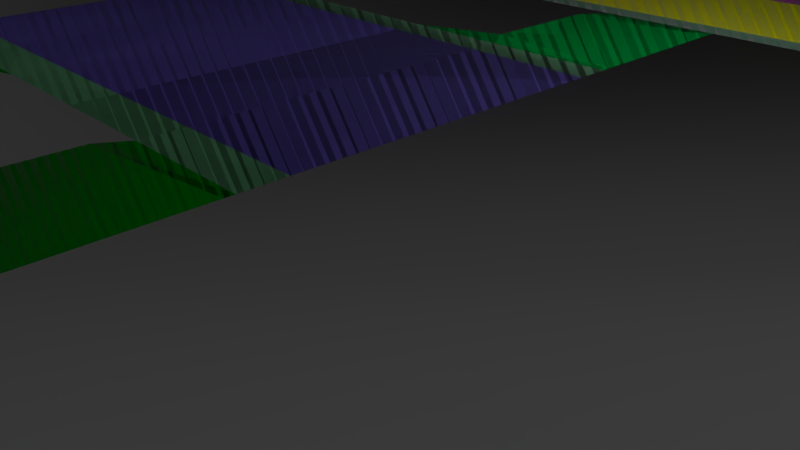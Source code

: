 # Source: blenderaproach.blend  (saved by Blender 2.79.0; exported with 4.5.12 LTS)
import bpy
from mathutils import Matrix  # noqa: F401  (used for matrix-valued properties, if any)

bpy.ops.wm.read_factory_settings(use_empty=True)
scene = bpy.context.scene
scene.name = 'Scene'

# ---- collections
col_collection_1 = bpy.data.collections.new('Collection 1'); scene.collection.children.link(col_collection_1)

# ---- images (referenced by path relative to the original .blend; pixels are not part of the script)
import os
ASSET_DIR = os.environ.get("B2B_ASSET_DIR", "")  # directory of the original .blend (textures are referenced by path, not embedded)
HERE = os.path.dirname(os.path.abspath(__file__))  # packed textures are extracted next to this script under _unpacked/

def load_image(name, relpath, width, height, colorspace="sRGB"):
    """Load a texture the original file referenced (path relative to the .blend, or extracted next to this script)."""
    p = next((c for c in (os.path.join(HERE, relpath), os.path.join(ASSET_DIR, relpath)) if relpath and os.path.exists(c)), "")
    if p:
        img = bpy.data.images.load(p, check_existing=True)
        img.name = name
    else:  # same state as the original file: an image datablock whose file is absent (Cycles renders it pink)
        img = bpy.data.images.new(name, width, height)
        img.source = "FILE"
        img.filepath = "//" + (relpath or name)
    img.colorspace_settings.name = colorspace
    return img
img_test = load_image('test', '', 1024, 1024, 'sRGB')

# ---- materials (node trees are filled in below, after node groups)
mat_phong6 = bpy.data.materials.new('phong6')
mat_phong6.alpha_threshold = 0.0
mat_phong6.use_transparent_shadow = False
mat_phong6.diffuse_color = (1.0, 1.0, 1.0, 1.0)
mat_phong6.specular_color = (0.0, 0.0, 0.0)
mat_phong6.roughness = 0.5
mat_tyl = bpy.data.materials.new('tyl')
mat_tyl.alpha_threshold = 0.0
mat_tyl.use_transparent_shadow = False
mat_tyl.diffuse_color = (0.0039, 0.7333, 0.0078, 1.0)
mat_tyl.specular_color = (0.0, 0.0, 0.0)
mat_tyl.roughness = 0.5
mat_mp5 = bpy.data.materials.new('mp5')
mat_mp5.alpha_threshold = 0.0
mat_mp5.use_transparent_shadow = False
mat_mp5.diffuse_color = (0.5, 0.5, 0.5, 1.0)
mat_mp5.specular_color = (0.0, 0.0, 0.0)
mat_mp5.roughness = 0.5
mat_okol = bpy.data.materials.new('okol')
mat_okol.alpha_threshold = 0.0
mat_okol.use_transparent_shadow = False
mat_okol.diffuse_color = (0.0039, 0.9843, 0.9843, 1.0)
mat_okol.specular_color = (0.0, 0.0, 0.0)
mat_okol.roughness = 0.5
mat_phong8 = bpy.data.materials.new('phong8')
mat_phong8.alpha_threshold = 0.0
mat_phong8.use_transparent_shadow = False
mat_phong8.diffuse_color = (1.0, 0.0, 0.0, 1.0)
mat_phong8.specular_color = (0.0, 0.0, 0.0)
mat_phong8.roughness = 0.5
mat_glowa = bpy.data.materials.new('glowa')
mat_glowa.alpha_threshold = 0.0
mat_glowa.use_transparent_shadow = False
mat_glowa.diffuse_color = (1.0, 1.0, 0.0, 1.0)
mat_glowa.specular_color = (0.0, 0.0, 0.0)
mat_glowa.roughness = 0.5
mat_mp1 = bpy.data.materials.new('mp1')
mat_mp1.alpha_threshold = 0.0
mat_mp1.use_transparent_shadow = False
mat_mp1.diffuse_color = (0.1882, 0.4, 0.2745, 1.0)
mat_mp1.specular_color = (0.0, 0.0, 0.0)
mat_mp1.roughness = 0.5
mat_oku1 = bpy.data.materials.new('oku1')
mat_oku1.alpha_threshold = 0.0
mat_oku1.use_transparent_shadow = False
mat_oku1.diffuse_color = (0.596, 0.0862, 0.5372, 1.0)
mat_oku1.specular_color = (0.0, 0.0, 0.0)
mat_oku1.roughness = 0.5
mat_okus = bpy.data.materials.new('okus')
mat_okus.alpha_threshold = 0.0
mat_okus.use_transparent_shadow = False
mat_okus.diffuse_color = (0.6, 0.0784, 0.6705, 1.0)
mat_okus.specular_color = (0.0, 0.0, 0.0)
mat_okus.roughness = 0.5
mat_okop = bpy.data.materials.new('okop')
mat_okop.alpha_threshold = 0.0
mat_okop.use_transparent_shadow = False
mat_okop.diffuse_color = (0.0, 0.9372, 1.0, 1.0)
mat_okop.specular_color = (0.0, 0.0, 0.0)
mat_okop.roughness = 0.5
mat_okul = bpy.data.materials.new('okul')
mat_okul.alpha_threshold = 0.0
mat_okul.use_transparent_shadow = False
mat_okul.diffuse_color = (0.596, 0.0823, 0.6, 1.0)
mat_okul.specular_color = (0.0, 0.0, 0.0)
mat_okul.roughness = 0.5
mat_wneka1_tyl = bpy.data.materials.new('wneka1_tyl')
mat_wneka1_tyl.alpha_threshold = 0.0
mat_wneka1_tyl.use_transparent_shadow = False
mat_wneka1_tyl.diffuse_color = (0.0, 0.4666, 0.0745, 1.0)
mat_wneka1_tyl.specular_color = (0.0, 0.0, 0.0)
mat_wneka1_tyl.roughness = 0.5
mat_mp3 = bpy.data.materials.new('mp3')
mat_mp3.alpha_threshold = 0.0
mat_mp3.use_transparent_shadow = False
mat_mp3.diffuse_color = (0.1843, 0.5333, 0.2666, 1.0)
mat_mp3.specular_color = (0.0, 0.0, 0.0)
mat_mp3.roughness = 0.5
mat_wneka2_tyl = bpy.data.materials.new('wneka2_tyl')
mat_wneka2_tyl.alpha_threshold = 0.0
mat_wneka2_tyl.use_transparent_shadow = False
mat_wneka2_tyl.diffuse_color = (0.0, 0.4, 0.0039, 1.0)
mat_wneka2_tyl.specular_color = (0.0, 0.0, 0.0)
mat_wneka2_tyl.roughness = 0.5
mat_usmiech = bpy.data.materials.new('usmiech')
mat_usmiech.alpha_threshold = 0.0
mat_usmiech.use_transparent_shadow = False
mat_usmiech.diffuse_color = (0.5019, 0.5019, 0.5019, 1.0)
mat_usmiech.specular_color = (0.0, 0.0, 0.0)
mat_usmiech.roughness = 0.5
mat_bker = bpy.data.materials.new('bker')
mat_bker.alpha_threshold = 0.0
mat_bker.use_transparent_shadow = False
mat_bker.diffuse_color = (0.396, 0.2705, 0.8, 1.0)
mat_bker.specular_color = (0.0, 0.0, 0.0)
mat_bker.roughness = 0.5
mat_klujek = bpy.data.materials.new('klujek')
mat_klujek.alpha_threshold = 0.0
mat_klujek.use_transparent_shadow = False
mat_klujek.diffuse_color = (0.6, 1.0, 0.0235, 1.0)
mat_klujek.specular_color = (0.0, 0.0, 0.0)
mat_klujek.roughness = 0.5
mat_mp2 = bpy.data.materials.new('mp2')
mat_mp2.alpha_threshold = 0.0
mat_mp2.use_transparent_shadow = False
mat_mp2.diffuse_color = (0.196, 0.4705, 0.2666, 1.0)
mat_mp2.specular_color = (0.0, 0.0, 0.0)
mat_mp2.roughness = 0.5
mat_pasek1_tyl = bpy.data.materials.new('pasek1_tyl')
mat_pasek1_tyl.alpha_threshold = 0.0
mat_pasek1_tyl.use_transparent_shadow = False
mat_pasek1_tyl.diffuse_color = (0.1882, 0.1411, 0.6666, 1.0)
mat_pasek1_tyl.specular_color = (0.0, 0.0, 0.0)
mat_pasek1_tyl.roughness = 0.5
mat_mp4 = bpy.data.materials.new('mp4')
mat_mp4.alpha_threshold = 0.0
mat_mp4.use_transparent_shadow = False
mat_mp4.diffuse_color = (1.0, 0.6022, 0.0, 1.0)
mat_mp4.specular_color = (0.0, 0.0, 0.0)
mat_mp4.roughness = 0.5
mat_pasek2_tyl = bpy.data.materials.new('pasek2_tyl')
mat_pasek2_tyl.alpha_threshold = 0.0
mat_pasek2_tyl.use_transparent_shadow = False
mat_pasek2_tyl.diffuse_color = (0.0941, 0.5137, 0.8431, 1.0)
mat_pasek2_tyl.specular_color = (0.0, 0.0, 0.0)
mat_pasek2_tyl.roughness = 0.5
mat_material_001 = bpy.data.materials.new('Material.001')
mat_material_001.alpha_threshold = 0.0
mat_material_001.use_transparent_shadow = False
mat_material_001.roughness = 0.5

# ---- material node trees
mat_phong6.use_nodes = True; mat_phong6.node_tree.nodes.clear()
_N = mat_phong6.node_tree.nodes; _L = mat_phong6.node_tree.links
n0 = _N.new('ShaderNodeOutputMaterial'); n0.name = 'Material Output'; n0.location = (300, 300)
n1 = _N.new('ShaderNodeBsdfDiffuse'); n1.name = 'Diffuse BSDF'; n1.location = (10, 300)
n1.inputs[0].default_value = (1.0, 1.0, 1.0, 1.0)
n2 = _N.new('ShaderNodeTexImage'); n2.name = 'Image Texture'; n2.location = (362, -222)
n2.width = 140
n2.image = img_test
_L.new(n1.outputs[0], n0.inputs[0])
n0.is_active_output = True
mat_material_001.use_nodes = True; mat_material_001.node_tree.nodes.clear()
_N = mat_material_001.node_tree.nodes; _L = mat_material_001.node_tree.links
n0 = _N.new('ShaderNodeOutputMaterial'); n0.name = 'Material Output'; n0.location = (300, 300)
n1 = _N.new('ShaderNodeBsdfDiffuse'); n1.name = 'Diffuse BSDF'; n1.location = (10, 300)
n2 = _N.new('ShaderNodeTexImage'); n2.name = 'Image Texture'; n2.location = (334, -54)
n2.width = 140
n2.image = img_test
_L.new(n1.outputs[0], n0.inputs[0])
n0.is_active_output = True

# ---- world
world_world = bpy.data.worlds.new('World'); scene.world = world_world
world_world.color = (0.05088, 0.05088, 0.05088)
world_world.use_sun_shadow = False
world_world.sun_shadow_jitter_overblur = 0.0
world_world.cycles.sampling_method = 'MANUAL'

# ---- cameras
cam_camera = bpy.data.cameras.new('Camera')
cam_camera.clip_end = 100.0
cam_camera.lens = 35.0
cam_camera.sensor_width = 32.0
cam_camera.sensor_height = 18.0
cam_camera.ortho_scale = 7.314
cam_camera.dof.focus_distance = 0.0
cam_camera.dof.aperture_fstop = 128.0

# ---- lights
light_lamp = bpy.data.lights.new('Lamp', 'POINT')
light_lamp.transmission_factor = 0.0
light_lamp.cutoff_distance = 30.0
light_lamp.energy = 100.0
light_lamp.shadow_buffer_clip_start = 1.001
light_lamp.shadow_soft_size = 0.1
light_lamp.shadow_maximum_resolution = 0.006
light_lamp.use_absolute_resolution = True

# ---- meshes
me_untitled = bpy.data.meshes.new('Untitled')
me_untitled.from_pydata([(-14.4, 3.0, 10.02), (-3.0, 3.0, 10.02), (-14.4, 3.0, -2.322), (-3.0, 3.0, -2.322), (3.0, 3.0, 10.04), (14.4, 3.0, 10.04), (3.0, 3.0, -2.322), (14.4, 3.0, -2.322), (-3.0, -3.0, 7.641), (3.0, -3.0, 7.641), (-3.0, 3.0, 7.641), (3.0, 3.0, 7.641), (-3.0, -3.0, -2.359), (3.0, -3.0, -2.359), (-5.0, 3.0, -2.322), (5.0, 3.0, -2.322), (5.0, -3.0, -2.322), (-5.0, -3.0, -2.322), (-5.0, 3.0, -8.359), (5.0, 3.0, -8.359), (5.0, -3.0, -8.359), (-5.0, -3.0, -8.359), (0.9071, 3.0, -8.359), (0.9071, -3.0, -8.359), (0.9071, -3.0, -2.322), (0.5443, -3.0, -2.359), (0.5443, -3.0, 7.641), (0.5443, 3.0, 7.641), (0.5443, 3.0, -2.322), (0.9071, 3.0, -2.322), (-1.077, 3.0, -8.359), (-1.077, -3.0, -8.359), (-1.077, -3.0, -2.322), (-0.6462, -3.0, -2.359), (-0.6462, -3.0, 7.641), (-0.6462, 3.0, 7.641), (-0.6462, 3.0, -2.322), (-1.077, 3.0, -2.322), (2.784, 3.0, -8.359), (2.784, -3.0, -8.359), (2.784, -3.0, -2.322), (1.67, -3.0, -2.359), (1.67, -3.0, 7.641), (1.67, 3.0, 7.641), (1.67, 3.0, -2.322), (2.784, 3.0, -2.322), (-2.713, 3.0, -8.359), (-2.713, -3.0, -8.359), (-2.713, -3.0, -2.322), (-1.628, -3.0, -2.359), (-1.628, -3.0, 7.641), (-1.628, 3.0, 7.641), (-1.628, 3.0, -2.322), (-2.713, 3.0, -2.322), (-5.0, 3.0, -6.051), (-5.0, -3.0, -6.051), (-2.713, -3.0, -6.051), (-1.077, -3.0, -6.051), (0.9071, -3.0, -6.051), (2.784, -3.0, -6.051), (5.0, -3.0, -6.051), (5.0, 3.0, -6.051), (2.784, 3.0, -6.051), (0.9071, 3.0, -6.051), (-1.077, 3.0, -6.051), (-2.713, 3.0, -6.051), (-5.0, 3.0, -4.361), (-5.0, -3.0, -4.361), (-2.713, -3.0, -4.361), (-1.077, -3.0, -4.361), (0.9071, -3.0, -4.361), (2.784, -3.0, -4.361), (5.0, -3.0, -4.361), (5.0, 3.0, -4.361), (2.784, 3.0, -4.361), (0.9071, 3.0, -4.361), (-1.077, 3.0, -4.361), (-2.713, 3.0, -4.361), (-0.6462, 3.0, -0.3171), (-1.628, 3.0, -0.3171), (-3.0, 3.0, -0.3171), (-3.0, -3.0, -0.3462), (-1.628, -3.0, -0.3462), (-0.6462, -3.0, -0.3462), (0.5443, -3.0, -0.3462), (1.67, -3.0, -0.3462), (3.0, -3.0, -0.3462), (3.0, 3.0, -0.3171), (1.67, 3.0, -0.3171), (0.5443, 3.0, -0.3171), (-0.6462, 3.0, 3.742), (-1.628, 3.0, 3.742), (-3.0, 3.0, 3.742), (-3.0, -3.0, 3.728), (-1.628, -3.0, 3.728), (-0.6462, -3.0, 3.728), (0.5443, -3.0, 3.728), (1.67, -3.0, 3.728), (3.0, -3.0, 3.728), (3.0, 3.0, 3.742), (1.67, 3.0, 3.742), (0.5443, 3.0, 3.742), (-0.6462, 3.0, 5.591), (-1.628, 3.0, 5.591), (-3.0, 3.0, 5.591), (-3.0, -3.0, 5.583), (-1.628, -3.0, 5.583), (-0.6462, -3.0, 5.583), (0.5443, -3.0, 5.583), (1.67, -3.0, 5.583), (3.0, -3.0, 5.583), (3.0, 3.0, 5.591), (1.67, 3.0, 5.591), (0.5443, 3.0, 5.591), (2.784, -0.8664, -8.359), (0.9071, -0.8664, -8.359), (-1.077, -0.8664, -8.359), (-2.713, -0.8664, -8.359), (-5.0, -0.8664, -8.359), (-5.0, -0.8664, -6.051), (-5.0, -0.8664, -4.361), (-5.0, -0.8664, -2.322), (-3.0, -0.8664, -2.346), (-3.0, -0.8664, -0.3359), (-3.0, -0.8664, 3.733), (-3.0, -0.8664, 5.586), (-3.0, -0.8664, 7.641), (-1.628, -0.8664, 7.641), (-0.6462, -0.8664, 7.641), (0.5443, -0.8664, 7.641), (1.67, -0.8664, 7.641), (3.0, -0.8664, 7.641), (3.0, -0.8664, 5.586), (3.0, -0.8664, 3.733), (3.0, -0.8664, -0.3359), (3.0, -0.8664, -2.346), (5.0, -0.8664, -2.322), (5.0, -0.8664, -4.361), (5.0, -0.8664, -6.051), (5.0, -0.8664, -8.359), (2.784, 0.7581, -8.359), (0.9071, 0.7581, -8.359), (-1.077, 0.7581, -8.359), (-2.713, 0.7581, -8.359), (-5.0, 0.7581, -8.359), (-5.0, 0.7581, -6.051), (-5.0, 0.7581, -4.361), (-5.0, 0.7581, -2.322), (-3.0, 0.7581, -2.336), (-3.0, 0.7581, -0.328), (-3.0, 0.7581, 3.737), (-3.0, 0.7581, 5.588), (-3.0, 0.7581, 7.641), (-1.628, 0.7581, 7.641), (-0.6462, 0.7581, 7.641), (0.5443, 0.7581, 7.641), (1.67, 0.7581, 7.641), (3.0, 0.7581, 7.641), (3.0, 0.7581, 5.588), (3.0, 0.7581, 3.737), (3.0, 0.7581, -0.328), (3.0, 0.7581, -2.336), (5.0, 0.7581, -2.322), (5.0, 0.7581, -4.361), (5.0, 0.7581, -6.051), (5.0, 0.7581, -8.359), (0.9071, 0.7581, -10.05), (-1.077, 0.7581, -10.05), (0.9071, -0.8664, -10.05), (-1.077, -0.8664, -10.05), (-0.6462, 0.7581, 9.208), (0.5443, 0.7581, 9.208), (-0.6462, -0.8664, 9.208), (0.5443, -0.8664, 9.208), (-1.457, 3.0, 5.311), (-1.457, 3.0, 4.019), (-0.5785, 2.685, 5.311), (-0.5785, 2.685, 4.019), (-3.0, 3.0, 5.493), (-3.0, 3.0, 3.838), (-3.0, 0.6786, 3.833), (-3.0, 0.6786, 5.49), (-2.685, -2.685, 3.825), (-1.457, -2.685, 3.825), (-1.457, -2.685, 5.486), (-2.685, -2.685, 5.486), (-0.5785, -2.685, 5.486), (-0.5785, -2.685, 3.825), (0.4872, -2.685, 5.486), (0.4872, -2.685, 3.825), (1.495, -2.685, 5.486), (1.495, -2.685, 3.825), (2.685, -2.685, 5.486), (2.685, -2.685, 3.825), (3.0, 0.6786, 5.49), (3.0, 3.0, 5.493), (3.0, 0.6786, 3.833), (3.0, 3.0, 3.838), (1.495, 3.0, 5.311), (1.495, 3.0, 4.019), (0.4872, 2.685, 5.311), (0.4872, 2.685, 4.019), (-2.685, -0.7756, 5.489), (-2.685, -0.7756, 3.83), (2.685, -0.7756, 5.489), (2.685, -0.7756, 3.83), (-1.43, 3.0, -0.6457), (-1.43, 3.0, -1.998), (-0.5679, 2.636, -0.6457), (-0.5679, 2.636, -1.998), (-3.0, 3.0, -0.6457), (-3.0, 3.0, -1.998), (-3.0, 0.6662, -2.215), (-3.0, 0.6662, -0.4504), (-2.636, -2.636, -2.235), (-1.43, -2.636, -2.235), (-1.43, -2.636, -0.4665), (-2.636, -2.636, -0.4665), (-0.5679, -2.636, -0.4665), (-0.5679, -2.636, -2.235), (0.4783, -2.636, -0.4665), (0.4783, -2.636, -2.235), (1.468, -2.636, -0.4665), (1.468, -2.636, -2.235), (2.636, -2.636, -0.4665), (2.636, -2.636, -2.235), (3.0, 0.6662, -0.4504), (3.0, 3.0, -0.4409), (3.0, 0.6662, -2.215), (3.0, 3.0, -2.203), (1.468, 3.0, -0.6457), (1.468, 3.0, -1.998), (0.4783, 2.636, -0.6457), (0.4783, 2.636, -1.998), (-2.636, -0.7614, -0.4574), (-2.636, -0.7614, -2.224), (2.636, -0.7614, -0.4574), (2.636, -0.7614, -2.224), (-1.077, 3.0, -2.612), (-2.713, 3.0, -2.612), (-5.0, 3.0, -2.612), (-5.0, 0.7581, -2.612), (-5.0, -0.8664, -2.612), (-5.0, -3.0, -2.612), (-2.713, -3.0, -2.612), (-1.077, -3.0, -2.612), (0.9071, -3.0, -2.612), (2.784, -3.0, -2.612), (5.0, -3.0, -2.612), (5.0, -0.8664, -2.612), (5.0, 0.7581, -2.612), (5.0, 3.0, -2.612), (2.784, 3.0, -2.612), (0.9071, 3.0, -2.612), (0.5443, 3.0, 0.01386), (-0.6462, 3.0, 0.01386), (-1.628, 3.0, 0.01386), (-3.0, 3.0, 0.01386), (-3.0, 0.7581, 0.00344), (-3.0, -0.8664, -0.004109), (-3.0, -3.0, -0.01402), (-1.628, -3.0, -0.01402), (-0.6462, -3.0, -0.01402), (0.5443, -3.0, -0.01402), (1.67, -3.0, -0.01402), (3.0, -3.0, -0.01402), (3.0, -0.8664, -0.004109), (3.0, 0.7581, 0.003441), (3.0, 3.0, 0.01386), (1.67, 3.0, 0.01386), (1.67, 3.0, 3.304), (0.5443, 3.0, 3.304), (-0.6462, 3.0, 3.304), (-1.628, 3.0, 3.304), (-3.0, 3.0, 3.304), (-3.0, 0.7581, 3.298), (-3.0, -0.8664, 3.293), (-3.0, -3.0, 3.288), (-1.628, -3.0, 3.288), (-0.6462, -3.0, 3.288), (0.5443, -3.0, 3.288), (1.67, -3.0, 3.288), (3.0, -3.0, 3.288), (3.0, -0.8664, 3.293), (3.0, 0.7581, 3.298), (3.0, 3.0, 3.304), (-0.6462, 3.0, 5.943), (-1.628, 3.0, 5.943), (-3.0, 3.0, 5.943), (-3.0, 0.7581, 5.941), (-3.0, -0.8664, 5.939), (-3.0, -3.0, 5.937), (-1.628, -3.0, 5.937), (-0.6462, -3.0, 5.937), (0.5443, -3.0, 5.937), (1.67, -3.0, 5.937), (3.0, -3.0, 5.937), (3.0, -0.8664, 5.939), (3.0, 0.7581, 5.941), (3.0, 3.0, 5.943), (1.67, 3.0, 5.943), (0.5443, 3.0, 5.943), (0.5443, 3.0, 7.262), (-0.6462, 3.0, 7.262), (-1.628, 3.0, 7.262), (-3.0, 3.0, 7.262), (-3.0, 0.7581, 7.262), (-3.0, -0.8664, 7.261), (-3.0, -3.0, 7.261), (-1.628, -3.0, 7.261), (-0.6462, -3.0, 7.261), (0.5443, -3.0, 7.261), (1.67, -3.0, 7.261), (3.0, -3.0, 7.261), (3.0, -0.8664, 7.261), (3.0, 0.7581, 7.262), (3.0, 3.0, 7.262), (1.67, 3.0, 7.262)], [], [(0, 1, 3, 2), (4, 5, 7, 6), (152, 153, 51, 10), (10, 51, 304, 305), (18, 46, 143, 144), (308, 309, 50, 8), (157, 315, 316, 11), (306, 152, 10, 305), (3, 52, 53, 14), (6, 161, 162, 15), (49, 12, 17, 48), (148, 3, 14, 147), (14, 53, 239, 240), (15, 162, 250, 251), (48, 17, 243, 244), (147, 14, 240, 241), (22, 38, 140, 141), (40, 24, 246, 247), (41, 25, 24, 40), (26, 311, 312, 42), (27, 155, 156, 43), (317, 302, 27, 43), (29, 28, 44, 45), (253, 29, 45, 252), (30, 22, 141, 142), (24, 32, 245, 246), (25, 33, 32, 24), (34, 310, 311, 26), (35, 154, 155, 27), (302, 303, 35, 27), (37, 36, 28, 29), (253, 238, 37, 29), (38, 19, 165, 140), (16, 40, 247, 248), (13, 41, 40, 16), (42, 312, 313, 9), (43, 156, 157, 11), (317, 43, 11, 316), (45, 44, 6, 15), (252, 45, 15, 251), (46, 30, 142, 143), (32, 48, 244, 245), (33, 49, 48, 32), (50, 309, 310, 34), (51, 153, 154, 35), (304, 51, 35, 303), (53, 52, 36, 37), (239, 53, 37, 238), (145, 54, 18, 144), (56, 55, 21, 47), (57, 56, 47, 31), (58, 57, 31, 23), (59, 58, 23, 39), (60, 59, 39, 20), (61, 164, 165, 19), (38, 62, 61, 19), (22, 63, 62, 38), (30, 64, 63, 22), (46, 65, 64, 30), (54, 65, 46, 18), (146, 66, 54, 145), (68, 67, 55, 56), (69, 68, 56, 57), (70, 69, 57, 58), (71, 70, 58, 59), (72, 71, 59, 60), (73, 163, 164, 61), (62, 74, 73, 61), (63, 75, 74, 62), (64, 76, 75, 63), (65, 77, 76, 64), (66, 77, 65, 54), (207, 206, 208, 209), (210, 206, 207, 211), (212, 213, 210, 211), (214, 215, 216, 217), (218, 216, 215, 219), (220, 218, 219, 221), (222, 220, 221, 223), (224, 222, 223, 225), (227, 226, 228, 229), (231, 230, 227, 229), (233, 232, 230, 231), (209, 208, 232, 233), (273, 91, 90, 272), (92, 91, 273, 274), (275, 150, 92, 274), (277, 278, 94, 93), (95, 94, 278, 279), (96, 95, 279, 280), (97, 96, 280, 281), (98, 97, 281, 282), (99, 159, 284, 285), (285, 270, 100, 99), (270, 271, 101, 100), (271, 272, 90, 101), (175, 174, 176, 177), (178, 174, 175, 179), (180, 181, 178, 179), (182, 183, 184, 185), (186, 184, 183, 187), (188, 186, 187, 189), (190, 188, 189, 191), (192, 190, 191, 193), (195, 194, 196, 197), (199, 198, 195, 197), (201, 200, 198, 199), (201, 177, 176, 200), (115, 114, 39, 23), (116, 115, 23, 31), (117, 116, 31, 47), (118, 117, 47, 21), (55, 119, 118, 21), (67, 120, 119, 55), (17, 121, 242, 243), (12, 122, 121, 17), (214, 217, 234, 235), (277, 93, 124, 276), (182, 185, 202, 203), (308, 8, 126, 307), (8, 50, 127, 126), (128, 127, 50, 34), (129, 128, 34, 26), (130, 129, 26, 42), (131, 130, 42, 9), (9, 313, 314, 131), (205, 204, 192, 193), (283, 133, 98, 282), (237, 236, 224, 225), (136, 135, 13, 16), (249, 136, 16, 248), (138, 137, 72, 60), (139, 138, 60, 20), (114, 139, 20, 39), (141, 140, 114, 115), (167, 166, 168, 169), (143, 142, 116, 117), (144, 143, 117, 118), (119, 145, 144, 118), (120, 146, 145, 119), (121, 147, 241, 242), (122, 148, 147, 121), (235, 234, 213, 212), (276, 124, 150, 275), (203, 202, 181, 180), (307, 126, 152, 306), (126, 127, 153, 152), (154, 153, 127, 128), (171, 170, 172, 173), (156, 155, 129, 130), (157, 156, 130, 131), (131, 314, 315, 157), (196, 194, 204, 205), (284, 159, 133, 283), (228, 226, 236, 237), (162, 161, 135, 136), (250, 162, 136, 249), (164, 163, 137, 138), (165, 164, 138, 139), (140, 165, 139, 114), (142, 141, 166, 167), (141, 115, 168, 166), (115, 116, 169, 168), (116, 142, 167, 169), (155, 154, 170, 171), (154, 128, 172, 170), (128, 129, 173, 172), (129, 155, 171, 173), (103, 102, 176, 174), (90, 91, 175, 177), (104, 103, 174, 178), (91, 92, 179, 175), (151, 104, 178, 181), (92, 150, 180, 179), (93, 94, 183, 182), (106, 105, 185, 184), (107, 106, 184, 186), (94, 95, 187, 183), (108, 107, 186, 188), (95, 96, 189, 187), (109, 108, 188, 190), (96, 97, 191, 189), (110, 109, 190, 192), (97, 98, 193, 191), (111, 158, 194, 195), (159, 99, 197, 196), (112, 111, 195, 198), (99, 100, 199, 197), (113, 112, 198, 200), (100, 101, 201, 199), (101, 90, 177, 201), (102, 113, 200, 176), (105, 125, 202, 185), (124, 93, 182, 203), (132, 110, 192, 204), (98, 133, 205, 193), (125, 151, 181, 202), (150, 124, 203, 180), (158, 132, 204, 194), (133, 159, 196, 205), (79, 78, 208, 206), (36, 52, 207, 209), (80, 79, 206, 210), (52, 3, 211, 207), (149, 80, 210, 213), (3, 148, 212, 211), (12, 49, 215, 214), (82, 81, 217, 216), (83, 82, 216, 218), (49, 33, 219, 215), (84, 83, 218, 220), (33, 25, 221, 219), (85, 84, 220, 222), (25, 41, 223, 221), (86, 85, 222, 224), (41, 13, 225, 223), (87, 160, 226, 227), (161, 6, 229, 228), (88, 87, 227, 230), (6, 44, 231, 229), (89, 88, 230, 232), (44, 28, 233, 231), (78, 89, 232, 208), (28, 36, 209, 233), (81, 123, 234, 217), (122, 12, 214, 235), (134, 86, 224, 236), (13, 135, 237, 225), (123, 149, 213, 234), (148, 122, 235, 212), (160, 134, 236, 226), (135, 161, 228, 237), (77, 239, 238, 76), (240, 239, 77, 66), (241, 240, 66, 146), (242, 241, 146, 120), (243, 242, 120, 67), (244, 243, 67, 68), (245, 244, 68, 69), (246, 245, 69, 70), (247, 246, 70, 71), (248, 247, 71, 72), (137, 249, 248, 72), (163, 250, 249, 137), (251, 250, 163, 73), (74, 252, 251, 73), (75, 253, 252, 74), (76, 238, 253, 75), (89, 78, 255, 254), (79, 256, 255, 78), (257, 256, 79, 80), (149, 258, 257, 80), (123, 259, 258, 149), (81, 260, 259, 123), (81, 82, 261, 260), (262, 261, 82, 83), (263, 262, 83, 84), (264, 263, 84, 85), (265, 264, 85, 86), (134, 266, 265, 86), (160, 267, 266, 134), (268, 267, 160, 87), (88, 269, 268, 87), (89, 254, 269, 88), (269, 254, 271, 270), (254, 255, 272, 271), (256, 273, 272, 255), (274, 273, 256, 257), (258, 275, 274, 257), (259, 276, 275, 258), (260, 277, 276, 259), (260, 261, 278, 277), (279, 278, 261, 262), (280, 279, 262, 263), (281, 280, 263, 264), (282, 281, 264, 265), (266, 283, 282, 265), (267, 284, 283, 266), (285, 284, 267, 268), (269, 270, 285, 268), (103, 287, 286, 102), (288, 287, 103, 104), (151, 289, 288, 104), (125, 290, 289, 151), (105, 291, 290, 125), (105, 106, 292, 291), (293, 292, 106, 107), (294, 293, 107, 108), (295, 294, 108, 109), (296, 295, 109, 110), (297, 296, 110, 132), (298, 297, 132, 158), (299, 298, 158, 111), (112, 300, 299, 111), (113, 301, 300, 112), (113, 102, 286, 301), (301, 286, 303, 302), (287, 304, 303, 286), (305, 304, 287, 288), (289, 306, 305, 288), (290, 307, 306, 289), (291, 308, 307, 290), (291, 292, 309, 308), (310, 309, 292, 293), (311, 310, 293, 294), (312, 311, 294, 295), (313, 312, 295, 296), (314, 313, 296, 297), (315, 314, 297, 298), (316, 315, 298, 299), (300, 317, 316, 299), (301, 302, 317, 300)])
me_untitled.polygons.foreach_set('use_smooth', [True] * 312)
me_untitled.polygons.foreach_set('material_index', [0, 0, 1, 2, 3, 2, 2, 2, 4, 5, 4, 5, 6, 6, 6, 6, 7, 6, 4, 2, 1, 2, 4, 6, 8, 6, 4, 2, 1, 2, 4, 6, 9, 6, 4, 2, 1, 2, 4, 6, 10, 6, 4, 2, 1, 2, 4, 6, 3, 5, 5, 5, 5, 5, 9, 9, 7, 5, 10, 3, 10, 5, 5, 5, 5, 5, 7, 7, 7, 5, 10, 10, 11, 11, 11, 11, 11, 11, 11, 11, 11, 11, 11, 11, 12, 12, 12, 12, 12, 12, 12, 12, 12, 12, 12, 12, 13, 13, 13, 13, 13, 13, 13, 13, 13, 13, 13, 13, 14, 14, 14, 5, 5, 5, 6, 5, 11, 12, 13, 2, 1, 1, 1, 1, 1, 2, 13, 12, 11, 5, 6, 5, 5, 5, 7, 15, 10, 10, 10, 10, 6, 5, 11, 12, 13, 2, 1, 1, 16, 1, 1, 2, 13, 12, 11, 5, 6, 7, 7, 7, 15, 15, 15, 15, 16, 16, 16, 16, 13, 13, 13, 13, 11, 11, 13, 13, 13, 13, 13, 13, 13, 13, 13, 13, 13, 13, 13, 13, 13, 13, 13, 13, 13, 13, 13, 13, 13, 13, 13, 13, 11, 11, 11, 11, 11, 11, 11, 11, 11, 11, 11, 11, 11, 11, 11, 11, 11, 11, 11, 11, 11, 11, 11, 11, 11, 11, 11, 11, 11, 11, 11, 11, 5, 5, 5, 5, 5, 5, 5, 5, 5, 5, 5, 5, 5, 5, 5, 5, 17, 17, 17, 17, 17, 17, 17, 17, 17, 17, 17, 17, 17, 17, 17, 17, 18, 18, 18, 18, 18, 18, 18, 18, 18, 18, 18, 18, 18, 18, 18, 18, 19, 19, 19, 19, 19, 19, 19, 19, 19, 19, 19, 19, 19, 19, 19, 19, 20, 20, 20, 20, 20, 20, 20, 20, 20, 20, 20, 20, 20, 20, 20, 20])
_k = set([(3, 14), (3, 52), (3, 148), (3, 211), (6, 15), (6, 44), (6, 161), (6, 229), (8, 50), (8, 126), (8, 308), (9, 42), (9, 131), (9, 313), (10, 51), (10, 152), (10, 305), (11, 43), (11, 157), (11, 316), (12, 17), (12, 49), (12, 122), (12, 214), (13, 16), (13, 41), (13, 135), (13, 225), (14, 53), (14, 147), (14, 240), (15, 45), (15, 162), (15, 251), (16, 40), (16, 136), (16, 248), (17, 48), (17, 121), (17, 243), (18, 46), (18, 54), (18, 144), (19, 38), (19, 61), (19, 165), (20, 39), (20, 60), (20, 139), (21, 47), (21, 55), (21, 118), (22, 30), (22, 38), (23, 31), (23, 39), (24, 32), (24, 40), (25, 33), (25, 41), (26, 34), (26, 42), (27, 35), (27, 43), (28, 36), (28, 44), (28, 233), (29, 37), (29, 45), (30, 46), (31, 47), (32, 48), (33, 49), (34, 50), (35, 51), (36, 52), (36, 209), (37, 53), (44, 231), (52, 207), (54, 66), (55, 67), (60, 72), (61, 73), (66, 240), (67, 243), (72, 248), (73, 251), (78, 79), (78, 89), (78, 208), (79, 206), (80, 210), (80, 257), (81, 82), (81, 123), (81, 217), (81, 260), (82, 83), (83, 84), (84, 85), (85, 86), (86, 134), (86, 224), (86, 265), (87, 227), (87, 268), (88, 89), (88, 230), (89, 232), (90, 91), (90, 101), (90, 177), (91, 175), (92, 179), (92, 274), (93, 94), (93, 124), (93, 182), (93, 277), (94, 95), (95, 96), (96, 97), (97, 98), (98, 133), (98, 193), (98, 282), (99, 197), (99, 285), (100, 101), (100, 199), (101, 201), (102, 103), (102, 113), (102, 176), (103, 174), (104, 178), (104, 288), (105, 106), (105, 125), (105, 185), (105, 291), (106, 107), (107, 108), (108, 109), (109, 110), (110, 132), (110, 192), (110, 296), (111, 195), (111, 299), (112, 113), (112, 198), (113, 200), (115, 116), (115, 141), (115, 168), (116, 142), (116, 169), (118, 144), (121, 147), (122, 148), (122, 235), (123, 149), (123, 234), (124, 150), (124, 203), (125, 151), (125, 202), (126, 152), (128, 129), (128, 154), (128, 172), (129, 155), (129, 173), (131, 157), (132, 158), (132, 204), (133, 159), (133, 205), (134, 160), (134, 236), (135, 161), (135, 237), (136, 162), (139, 165), (141, 142), (141, 166), (142, 167), (148, 212), (149, 213), (150, 180), (151, 181), (154, 155), (154, 170), (155, 171), (158, 194), (159, 196), (160, 226), (161, 228), (166, 167), (166, 168), (167, 169), (168, 169), (170, 171), (170, 172), (171, 173), (172, 173), (174, 176), (174, 178), (175, 177), (175, 179), (176, 200), (177, 201), (178, 179), (178, 181), (179, 180), (180, 203), (181, 202), (182, 183), (182, 185), (182, 203), (183, 187), (184, 185), (184, 186), (185, 202), (186, 188), (187, 189), (188, 190), (189, 191), (190, 192), (191, 193), (192, 193), (192, 204), (193, 205), (194, 195), (194, 204), (195, 197), (195, 198), (196, 197), (196, 205), (197, 199), (198, 200), (199, 201), (206, 208), (206, 210), (207, 209), (207, 211), (208, 232), (209, 233), (210, 211), (210, 213), (211, 212), (212, 235), (213, 234), (214, 215), (214, 217), (214, 235), (215, 219), (216, 217), (216, 218), (217, 234), (218, 220), (219, 221), (220, 222), (221, 223), (222, 224), (223, 225), (224, 225), (224, 236), (225, 237), (226, 227), (226, 236), (227, 229), (227, 230), (228, 229), (228, 237), (229, 231), (230, 232), (231, 233), (257, 274), (260, 277), (265, 282), (268, 285), (288, 305), (291, 308), (296, 313), (299, 316)])
me_untitled.attributes.new('sharp_edge', 'BOOLEAN', 'EDGE').data.foreach_set('value', [ (min(e.vertices), max(e.vertices)) in _k for e in me_untitled.edges])
_uv = me_untitled.uv_layers.new(name='map1')
_uv.uv.foreach_set('vector', [0.5, 0.5, 0.0, 0.5, 0.0, 1.0, 0.5, 1.0, 0.0, 0.5, 0.5, 0.5, 0.5, 1.0, 0.0, 1.0, 0.1988, 0.2027, 0.1988, 0.1631, 0.2636, 0.1631, 0.2636, 0.2027, 0.6809, 0.7651, 0.6817, 0.7267, 0.6923, 0.7269, 0.6915, 0.7653, 0.02636, 0.4666, 0.02636, 0.412, 0.07984, 0.412, 0.07984, 0.4666, 0.1727, 0.4575, 0.2055, 0.4575, 0.2055, 0.4666, 0.1727, 0.4666, 0.4087, 0.4666, 0.4087, 0.4575, 0.4621, 0.4575, 0.4621, 0.4666, 0.5549, 0.237, 0.5549, 0.228, 0.6084, 0.228, 0.6084, 0.237, 0.6115, 0.4189, 0.6115, 0.3861, 0.6115, 0.412, 0.6115, 0.4666, 0.2861, 0.2027, 0.2861, 0.1379, 0.3439, 0.1379, 0.3439, 0.2027, 0.6162, 0.3861, 0.6162, 0.4189, 0.6153, 0.4666, 0.6153, 0.412, 0.4715, 0.1436, 0.4715, 0.2085, 0.4137, 0.2085, 0.4137, 0.1436, 0.9679, 0.4274, 0.9038, 0.4261, 0.904, 0.4179, 0.968, 0.4192, 0.8499, 0.7717, 0.8486, 0.8345, 0.8405, 0.8343, 0.8417, 0.7716, 0.9038, 0.4292, 0.9678, 0.4306, 0.9677, 0.4387, 0.9036, 0.4374, 0.7349, 0.04625, 0.7906, 0.04625, 0.7906, 0.05345, 0.7349, 0.05345, 0.02636, 0.3256, 0.02636, 0.2809, 0.07984, 0.2809, 0.07984, 0.3256, 0.7499, 0.4261, 0.8024, 0.4272, 0.8022, 0.4353, 0.7497, 0.4342, 0.6162, 0.3074, 0.6162, 0.3343, 0.6153, 0.3256, 0.6153, 0.2809, 0.2573, 0.4666, 0.2573, 0.4575, 0.2842, 0.4575, 0.2842, 0.4666, 0.2636, 0.1002, 0.1988, 0.1002, 0.1988, 0.06767, 0.2636, 0.06767, 0.6942, 0.6345, 0.6935, 0.6661, 0.6829, 0.6658, 0.6836, 0.6343, 0.6115, 0.3256, 0.6115, 0.3343, 0.6115, 0.3074, 0.6115, 0.2809, 0.8026, 0.4159, 0.8025, 0.424, 0.7499, 0.4229, 0.7501, 0.4148, 0.02636, 0.373, 0.02636, 0.3256, 0.07984, 0.3256, 0.07984, 0.373, 0.8024, 0.4272, 0.858, 0.4283, 0.8578, 0.4364, 0.8022, 0.4353, 0.6162, 0.3343, 0.6162, 0.3627, 0.6153, 0.373, 0.6153, 0.3256, 0.2289, 0.4666, 0.2289, 0.4575, 0.2573, 0.4575, 0.2573, 0.4666, 0.2636, 0.1347, 0.1988, 0.1347, 0.1988, 0.1002, 0.2636, 0.1002, 0.6935, 0.6661, 0.6928, 0.6994, 0.6822, 0.6992, 0.6829, 0.6658, 0.6115, 0.373, 0.6115, 0.3627, 0.6115, 0.3343, 0.6115, 0.3256, 0.8026, 0.4159, 0.8582, 0.417, 0.858, 0.4251, 0.8025, 0.424, 0.02636, 0.2809, 0.02636, 0.228, 0.07984, 0.228, 0.07984, 0.2809, 0.6878, 0.4249, 0.7499, 0.4261, 0.7497, 0.4342, 0.6876, 0.433, 0.6162, 0.2757, 0.6162, 0.3074, 0.6153, 0.2809, 0.6153, 0.228, 0.2842, 0.4666, 0.2842, 0.4575, 0.3159, 0.4575, 0.3159, 0.4666, 0.2636, 0.06767, 0.1988, 0.06767, 0.1988, 0.02922, 0.2636, 0.02922, 0.6942, 0.6345, 0.6836, 0.6343, 0.6843, 0.5971, 0.6949, 0.5973, 0.6115, 0.2809, 0.6115, 0.3074, 0.6115, 0.2757, 0.6115, 0.228, 0.7501, 0.4148, 0.7499, 0.4229, 0.6879, 0.4217, 0.688, 0.4135, 0.02636, 0.412, 0.02636, 0.373, 0.07984, 0.373, 0.07984, 0.412, 0.858, 0.4283, 0.9038, 0.4292, 0.9036, 0.4374, 0.8578, 0.4364, 0.6162, 0.3627, 0.6162, 0.3861, 0.6153, 0.412, 0.6153, 0.373, 0.2055, 0.4666, 0.2055, 0.4575, 0.2289, 0.4575, 0.2289, 0.4666, 0.2636, 0.1631, 0.1988, 0.1631, 0.1988, 0.1347, 0.2636, 0.1347, 0.6923, 0.7269, 0.6817, 0.7267, 0.6822, 0.6992, 0.6928, 0.6994, 0.6115, 0.412, 0.6115, 0.3861, 0.6115, 0.3627, 0.6115, 0.373, 0.904, 0.4179, 0.9038, 0.4261, 0.858, 0.4251, 0.8582, 0.417, 0.7349, 0.1388, 0.7906, 0.1388, 0.7906, 0.1961, 0.7349, 0.1961, 0.9017, 0.5336, 0.9657, 0.5349, 0.9644, 0.5996, 0.9003, 0.5983, 0.8559, 0.5327, 0.9017, 0.5336, 0.9003, 0.5983, 0.8545, 0.5973, 0.8003, 0.5316, 0.8559, 0.5327, 0.8545, 0.5973, 0.799, 0.5962, 0.7477, 0.5305, 0.8003, 0.5316, 0.799, 0.5962, 0.7464, 0.5951, 0.6857, 0.5293, 0.7477, 0.5305, 0.7464, 0.5951, 0.6844, 0.5939, 0.7455, 0.7696, 0.7442, 0.8324, 0.6796, 0.8311, 0.6808, 0.7683, 0.7534, 0.2539, 0.752, 0.3185, 0.69, 0.3173, 0.6913, 0.2526, 0.8059, 0.255, 0.8046, 0.3196, 0.752, 0.3185, 0.7534, 0.2539, 0.8615, 0.2561, 0.8602, 0.3207, 0.8046, 0.3196, 0.8059, 0.255, 0.9073, 0.257, 0.906, 0.3217, 0.8602, 0.3207, 0.8615, 0.2561, 0.97, 0.323, 0.906, 0.3217, 0.9073, 0.257, 0.9713, 0.2583, 0.7349, 0.09688, 0.7906, 0.09688, 0.7906, 0.1388, 0.7349, 0.1388, 0.9026, 0.4863, 0.9667, 0.4876, 0.9657, 0.5349, 0.9017, 0.5336, 0.8568, 0.4854, 0.9026, 0.4863, 0.9017, 0.5336, 0.8559, 0.5327, 0.8013, 0.4843, 0.8568, 0.4854, 0.8559, 0.5327, 0.8003, 0.5316, 0.7487, 0.4832, 0.8013, 0.4843, 0.8003, 0.5316, 0.7477, 0.5305, 0.6867, 0.482, 0.7487, 0.4832, 0.7477, 0.5305, 0.6857, 0.5293, 0.7928, 0.7706, 0.7915, 0.8333, 0.7442, 0.8324, 0.7455, 0.7696, 0.752, 0.3185, 0.7511, 0.3658, 0.689, 0.3646, 0.69, 0.3173, 0.8046, 0.3196, 0.8036, 0.3669, 0.7511, 0.3658, 0.752, 0.3185, 0.8602, 0.3207, 0.8592, 0.368, 0.8036, 0.3669, 0.8046, 0.3196, 0.906, 0.3217, 0.905, 0.369, 0.8592, 0.368, 0.8602, 0.3207, 0.969, 0.3703, 0.905, 0.369, 0.906, 0.3217, 0.97, 0.323, 0.9607, 0.7323, 0.9045, 0.7312, 0.9051, 0.7037, 0.9612, 0.7048, 0.9037, 0.7696, 0.9045, 0.7312, 0.9607, 0.7323, 0.9599, 0.7708, 0.5549, 0.466, 0.5549, 0.4181, 0.6084, 0.4179, 0.6084, 0.4657, 0.1727, 0.228, 0.2055, 0.228, 0.2055, 0.276, 0.1727, 0.276, 0.2289, 0.276, 0.2055, 0.276, 0.2055, 0.228, 0.2289, 0.228, 0.2573, 0.276, 0.2289, 0.276, 0.2289, 0.228, 0.2573, 0.228, 0.2842, 0.276, 0.2573, 0.276, 0.2573, 0.228, 0.2842, 0.228, 0.3159, 0.276, 0.2842, 0.276, 0.2842, 0.228, 0.3159, 0.228, 0.4621, 0.2767, 0.4087, 0.2764, 0.4087, 0.2285, 0.4621, 0.2289, 0.9625, 0.64, 0.9064, 0.6388, 0.9071, 0.6016, 0.9633, 0.6028, 0.9619, 0.6715, 0.9058, 0.6704, 0.9064, 0.6388, 0.9625, 0.64, 0.9612, 0.7048, 0.9051, 0.7037, 0.9058, 0.6704, 0.9619, 0.6715, 0.8031, 0.7291, 0.7909, 0.7289, 0.7914, 0.7014, 0.8037, 0.7016, 0.7901, 0.7673, 0.7909, 0.7289, 0.8031, 0.7291, 0.8024, 0.7676, 0.5549, 0.3316, 0.5549, 0.3212, 0.6084, 0.321, 0.6084, 0.3315, 0.1727, 0.3627, 0.2055, 0.3627, 0.2055, 0.3732, 0.1727, 0.3732, 0.2289, 0.3732, 0.2055, 0.3732, 0.2055, 0.3627, 0.2289, 0.3627, 0.2573, 0.3732, 0.2289, 0.3732, 0.2289, 0.3627, 0.2573, 0.3627, 0.2842, 0.3732, 0.2573, 0.3732, 0.2573, 0.3627, 0.2842, 0.3627, 0.3159, 0.3732, 0.2842, 0.3732, 0.2842, 0.3627, 0.3159, 0.3627, 0.4621, 0.3735, 0.4087, 0.3734, 0.4087, 0.3629, 0.4621, 0.3631, 0.8058, 0.5995, 0.805, 0.6368, 0.7927, 0.6365, 0.7935, 0.5993, 0.805, 0.6368, 0.8044, 0.6683, 0.7921, 0.6681, 0.7927, 0.6365, 0.8044, 0.6683, 0.8037, 0.7016, 0.7914, 0.7014, 0.7921, 0.6681, 0.7909, 0.7289, 0.7391, 0.7278, 0.7397, 0.7003, 0.7914, 0.7014, 0.7383, 0.7663, 0.7391, 0.7278, 0.7909, 0.7289, 0.7901, 0.7673, 0.5549, 0.3212, 0.5549, 0.277, 0.6084, 0.2769, 0.6084, 0.321, 0.1727, 0.3732, 0.2055, 0.3732, 0.2055, 0.4175, 0.1727, 0.4175, 0.2289, 0.4175, 0.2055, 0.4175, 0.2055, 0.3732, 0.2289, 0.3732, 0.2573, 0.4175, 0.2289, 0.4175, 0.2289, 0.3732, 0.2573, 0.3732, 0.2842, 0.4175, 0.2573, 0.4175, 0.2573, 0.3732, 0.2842, 0.3732, 0.3159, 0.4175, 0.2842, 0.4175, 0.2842, 0.3732, 0.3159, 0.3732, 0.4621, 0.4176, 0.4087, 0.4176, 0.4087, 0.3734, 0.4621, 0.3735, 0.7927, 0.6365, 0.741, 0.6355, 0.7417, 0.5982, 0.7935, 0.5993, 0.7921, 0.6681, 0.7403, 0.667, 0.741, 0.6355, 0.7927, 0.6365, 0.7921, 0.6681, 0.7914, 0.7014, 0.7397, 0.7003, 0.7403, 0.667, 0.1186, 0.3256, 0.1186, 0.2809, 0.1695, 0.2809, 0.1695, 0.3256, 0.1186, 0.373, 0.1186, 0.3256, 0.1695, 0.3256, 0.1695, 0.373, 0.1186, 0.412, 0.1186, 0.373, 0.1695, 0.373, 0.1695, 0.412, 0.1186, 0.4666, 0.1186, 0.412, 0.1695, 0.412, 0.1695, 0.4666, 0.6416, 0.1388, 0.6946, 0.1388, 0.6946, 0.1961, 0.6416, 0.1961, 0.6416, 0.09688, 0.6946, 0.09688, 0.6946, 0.1388, 0.6416, 0.1388, 0.6416, 0.04625, 0.6946, 0.04625, 0.6946, 0.05345, 0.6416, 0.05345, 0.4715, 0.03494, 0.4715, 0.09665, 0.4137, 0.09665, 0.4137, 0.03494, 0.4652, 0.4666, 0.4652, 0.4186, 0.5161, 0.4183, 0.5161, 0.4663, 0.4652, 0.3319, 0.4652, 0.3214, 0.5161, 0.3212, 0.5161, 0.3317, 0.4652, 0.3214, 0.4652, 0.2771, 0.5161, 0.277, 0.5161, 0.3212, 0.4652, 0.2371, 0.4652, 0.228, 0.5161, 0.228, 0.5161, 0.2371, 0.09008, 0.2027, 0.09008, 0.1631, 0.1518, 0.1631, 0.1518, 0.2027, 0.1518, 0.1347, 0.1518, 0.1631, 0.09008, 0.1631, 0.09008, 0.1347, 0.1518, 0.1002, 0.1518, 0.1347, 0.09008, 0.1347, 0.09008, 0.1002, 0.1518, 0.06767, 0.1518, 0.1002, 0.09008, 0.1002, 0.09008, 0.06767, 0.1518, 0.02922, 0.1518, 0.06767, 0.09008, 0.06767, 0.09008, 0.02922, 0.319, 0.4666, 0.319, 0.4575, 0.3699, 0.4575, 0.3699, 0.4666, 0.3699, 0.3733, 0.3699, 0.4175, 0.319, 0.4175, 0.319, 0.3732, 0.3699, 0.3628, 0.3699, 0.3733, 0.319, 0.3732, 0.319, 0.3627, 0.3699, 0.2283, 0.3699, 0.2763, 0.319, 0.276, 0.319, 0.228, 0.3439, 0.09092, 0.2861, 0.09092, 0.2861, 0.02922, 0.3439, 0.02922, 0.8395, 0.8798, 0.8477, 0.88, 0.8464, 0.9397, 0.8383, 0.9396, 0.7433, 0.8779, 0.7906, 0.8788, 0.7893, 0.9386, 0.742, 0.9376, 0.6786, 0.8765, 0.7433, 0.8779, 0.742, 0.9376, 0.6774, 0.9363, 0.1186, 0.2809, 0.1186, 0.228, 0.1695, 0.228, 0.1695, 0.2809, 0.07984, 0.3256, 0.07984, 0.2809, 0.1186, 0.2809, 0.1186, 0.3256, 0.07984, 0.373, 0.07984, 0.3256, 0.1186, 0.3256, 0.1186, 0.373, 0.07984, 0.412, 0.07984, 0.373, 0.1186, 0.373, 0.1186, 0.412, 0.07984, 0.4666, 0.07984, 0.412, 0.1186, 0.412, 0.1186, 0.4666, 0.6946, 0.1388, 0.7349, 0.1388, 0.7349, 0.1961, 0.6946, 0.1961, 0.6946, 0.09688, 0.7349, 0.09688, 0.7349, 0.1388, 0.6946, 0.1388, 0.6946, 0.04625, 0.7349, 0.04625, 0.7349, 0.05345, 0.6946, 0.05345, 0.4715, 0.09665, 0.4715, 0.1436, 0.4137, 0.1436, 0.4137, 0.09665, 0.5161, 0.4663, 0.5161, 0.4183, 0.5549, 0.4181, 0.5549, 0.466, 0.5161, 0.3317, 0.5161, 0.3212, 0.5549, 0.3212, 0.5549, 0.3316, 0.5161, 0.3212, 0.5161, 0.277, 0.5549, 0.277, 0.5549, 0.3212, 0.5161, 0.2371, 0.5161, 0.228, 0.5549, 0.228, 0.5549, 0.237, 0.1518, 0.2027, 0.1518, 0.1631, 0.1988, 0.1631, 0.1988, 0.2027, 0.1988, 0.1347, 0.1988, 0.1631, 0.1518, 0.1631, 0.1518, 0.1347, 0.1988, 0.1002, 0.1988, 0.1347, 0.1518, 0.1347, 0.1518, 0.1002, 0.1988, 0.06767, 0.1988, 0.1002, 0.1518, 0.1002, 0.1518, 0.06767, 0.1988, 0.02922, 0.1988, 0.06767, 0.1518, 0.06767, 0.1518, 0.02922, 0.3699, 0.4666, 0.3699, 0.4575, 0.4087, 0.4575, 0.4087, 0.4666, 0.4087, 0.3734, 0.4087, 0.4176, 0.3699, 0.4175, 0.3699, 0.3733, 0.4087, 0.3629, 0.4087, 0.3734, 0.3699, 0.3733, 0.3699, 0.3628, 0.4087, 0.2285, 0.4087, 0.2764, 0.3699, 0.2763, 0.3699, 0.2283, 0.3439, 0.1379, 0.2861, 0.1379, 0.2861, 0.09092, 0.3439, 0.09092, 0.8405, 0.8343, 0.8486, 0.8345, 0.8477, 0.88, 0.8395, 0.8798, 0.7442, 0.8324, 0.7915, 0.8333, 0.7906, 0.8788, 0.7433, 0.8779, 0.6796, 0.8311, 0.7442, 0.8324, 0.7433, 0.8779, 0.6786, 0.8765, 0.07984, 0.2809, 0.07984, 0.228, 0.1186, 0.228, 0.1186, 0.2809, 0.07984, 0.373, 0.07984, 0.3256, 0.07984, 0.3256, 0.07984, 0.373, 0.07984, 0.3256, 0.1186, 0.3256, 0.1186, 0.3256, 0.07984, 0.3256, 0.1186, 0.3256, 0.1186, 0.373, 0.1186, 0.373, 0.1186, 0.3256, 0.1186, 0.373, 0.07984, 0.373, 0.07984, 0.373, 0.1186, 0.373, 0.1988, 0.1002, 0.1988, 0.1347, 0.1988, 0.1347, 0.1988, 0.1002, 0.1988, 0.1347, 0.1518, 0.1347, 0.1518, 0.1347, 0.1988, 0.1347, 0.1518, 0.1347, 0.1518, 0.1002, 0.1518, 0.1002, 0.1518, 0.1347, 0.1518, 0.1002, 0.1988, 0.1002, 0.1988, 0.1002, 0.1518, 0.1002, 0.7391, 0.7278, 0.7397, 0.7003, 0.7397, 0.7003, 0.7391, 0.7278, 0.7914, 0.7014, 0.7909, 0.7289, 0.7909, 0.7289, 0.7914, 0.7014, 0.7383, 0.7663, 0.7391, 0.7278, 0.7391, 0.7278, 0.7383, 0.7663, 0.7909, 0.7289, 0.7901, 0.7673, 0.7901, 0.7673, 0.7909, 0.7289, 0.5549, 0.277, 0.6084, 0.2769, 0.6084, 0.2769, 0.5549, 0.277, 0.6084, 0.321, 0.5549, 0.3212, 0.5549, 0.3212, 0.6084, 0.321, 0.1727, 0.3732, 0.2055, 0.3732, 0.2055, 0.3732, 0.1727, 0.3732, 0.2055, 0.4175, 0.1727, 0.4175, 0.1727, 0.4175, 0.2055, 0.4175, 0.2289, 0.4175, 0.2055, 0.4175, 0.2055, 0.4175, 0.2289, 0.4175, 0.2055, 0.3732, 0.2289, 0.3732, 0.2289, 0.3732, 0.2055, 0.3732, 0.2573, 0.4175, 0.2289, 0.4175, 0.2289, 0.4175, 0.2573, 0.4175, 0.2289, 0.3732, 0.2573, 0.3732, 0.2573, 0.3732, 0.2289, 0.3732, 0.2842, 0.4175, 0.2573, 0.4175, 0.2573, 0.4175, 0.2842, 0.4175, 0.2573, 0.3732, 0.2842, 0.3732, 0.2842, 0.3732, 0.2573, 0.3732, 0.3159, 0.4175, 0.2842, 0.4175, 0.2842, 0.4175, 0.3159, 0.4175, 0.2842, 0.3732, 0.3159, 0.3732, 0.3159, 0.3732, 0.2842, 0.3732, 0.4621, 0.4176, 0.4087, 0.4176, 0.4087, 0.4176, 0.4621, 0.4176, 0.4087, 0.3734, 0.4621, 0.3735, 0.4621, 0.3735, 0.4087, 0.3734, 0.741, 0.6355, 0.7417, 0.5982, 0.7417, 0.5982, 0.741, 0.6355, 0.7935, 0.5993, 0.7927, 0.6365, 0.7927, 0.6365, 0.7935, 0.5993, 0.7403, 0.667, 0.741, 0.6355, 0.741, 0.6355, 0.7403, 0.667, 0.7927, 0.6365, 0.7921, 0.6681, 0.7921, 0.6681, 0.7927, 0.6365, 0.7921, 0.6681, 0.7914, 0.7014, 0.7914, 0.7014, 0.7921, 0.6681, 0.7397, 0.7003, 0.7403, 0.667, 0.7403, 0.667, 0.7397, 0.7003, 0.4652, 0.2771, 0.5161, 0.277, 0.5161, 0.277, 0.4652, 0.2771, 0.5161, 0.3212, 0.4652, 0.3214, 0.4652, 0.3214, 0.5161, 0.3212, 0.3699, 0.4175, 0.319, 0.4175, 0.319, 0.4175, 0.3699, 0.4175, 0.319, 0.3732, 0.3699, 0.3733, 0.3699, 0.3733, 0.319, 0.3732, 0.5161, 0.277, 0.5549, 0.277, 0.5549, 0.277, 0.5161, 0.277, 0.5549, 0.3212, 0.5161, 0.3212, 0.5161, 0.3212, 0.5549, 0.3212, 0.4087, 0.4176, 0.3699, 0.4175, 0.3699, 0.4175, 0.4087, 0.4176, 0.3699, 0.3733, 0.4087, 0.3734, 0.4087, 0.3734, 0.3699, 0.3733, 0.9045, 0.7312, 0.9051, 0.7037, 0.9051, 0.7037, 0.9045, 0.7312, 0.9612, 0.7048, 0.9607, 0.7323, 0.9607, 0.7323, 0.9612, 0.7048, 0.9037, 0.7696, 0.9045, 0.7312, 0.9045, 0.7312, 0.9037, 0.7696, 0.9607, 0.7323, 0.9599, 0.7708, 0.9599, 0.7708, 0.9607, 0.7323, 0.5549, 0.4181, 0.6084, 0.4179, 0.6084, 0.4179, 0.5549, 0.4181, 0.6084, 0.4657, 0.5549, 0.466, 0.5549, 0.466, 0.6084, 0.4657, 0.1727, 0.228, 0.2055, 0.228, 0.2055, 0.228, 0.1727, 0.228, 0.2055, 0.276, 0.1727, 0.276, 0.1727, 0.276, 0.2055, 0.276, 0.2289, 0.276, 0.2055, 0.276, 0.2055, 0.276, 0.2289, 0.276, 0.2055, 0.228, 0.2289, 0.228, 0.2289, 0.228, 0.2055, 0.228, 0.2573, 0.276, 0.2289, 0.276, 0.2289, 0.276, 0.2573, 0.276, 0.2289, 0.228, 0.2573, 0.228, 0.2573, 0.228, 0.2289, 0.228, 0.2842, 0.276, 0.2573, 0.276, 0.2573, 0.276, 0.2842, 0.276, 0.2573, 0.228, 0.2842, 0.228, 0.2842, 0.228, 0.2573, 0.228, 0.3159, 0.276, 0.2842, 0.276, 0.2842, 0.276, 0.3159, 0.276, 0.2842, 0.228, 0.3159, 0.228, 0.3159, 0.228, 0.2842, 0.228, 0.4621, 0.2767, 0.4087, 0.2764, 0.4087, 0.2764, 0.4621, 0.2767, 0.4087, 0.2285, 0.4621, 0.2289, 0.4621, 0.2289, 0.4087, 0.2285, 0.9064, 0.6388, 0.9071, 0.6016, 0.9071, 0.6016, 0.9064, 0.6388, 0.9633, 0.6028, 0.9625, 0.64, 0.9625, 0.64, 0.9633, 0.6028, 0.9058, 0.6704, 0.9064, 0.6388, 0.9064, 0.6388, 0.9058, 0.6704, 0.9625, 0.64, 0.9619, 0.6715, 0.9619, 0.6715, 0.9625, 0.64, 0.9051, 0.7037, 0.9058, 0.6704, 0.9058, 0.6704, 0.9051, 0.7037, 0.9619, 0.6715, 0.9612, 0.7048, 0.9612, 0.7048, 0.9619, 0.6715, 0.4652, 0.4186, 0.5161, 0.4183, 0.5161, 0.4183, 0.4652, 0.4186, 0.5161, 0.4663, 0.4652, 0.4666, 0.4652, 0.4666, 0.5161, 0.4663, 0.3699, 0.2763, 0.319, 0.276, 0.319, 0.276, 0.3699, 0.2763, 0.319, 0.228, 0.3699, 0.2283, 0.3699, 0.2283, 0.319, 0.228, 0.5161, 0.4183, 0.5549, 0.4181, 0.5549, 0.4181, 0.5161, 0.4183, 0.5549, 0.466, 0.5161, 0.4663, 0.5161, 0.4663, 0.5549, 0.466, 0.4087, 0.2764, 0.3699, 0.2763, 0.3699, 0.2763, 0.4087, 0.2764, 0.3699, 0.2283, 0.4087, 0.2285, 0.4087, 0.2285, 0.3699, 0.2283, 0.905, 0.369, 0.904, 0.4179, 0.8582, 0.417, 0.8592, 0.368, 0.968, 0.4192, 0.904, 0.4179, 0.905, 0.369, 0.969, 0.3703, 0.7349, 0.05345, 0.7906, 0.05345, 0.7906, 0.09688, 0.7349, 0.09688, 0.6946, 0.05345, 0.7349, 0.05345, 0.7349, 0.09688, 0.6946, 0.09688, 0.6416, 0.05345, 0.6946, 0.05345, 0.6946, 0.09688, 0.6416, 0.09688, 0.9036, 0.4374, 0.9677, 0.4387, 0.9667, 0.4876, 0.9026, 0.4863, 0.8578, 0.4364, 0.9036, 0.4374, 0.9026, 0.4863, 0.8568, 0.4854, 0.8022, 0.4353, 0.8578, 0.4364, 0.8568, 0.4854, 0.8013, 0.4843, 0.7497, 0.4342, 0.8022, 0.4353, 0.8013, 0.4843, 0.7487, 0.4832, 0.6876, 0.433, 0.7497, 0.4342, 0.7487, 0.4832, 0.6867, 0.482, 0.7906, 0.8788, 0.8395, 0.8798, 0.8383, 0.9396, 0.7893, 0.9386, 0.7915, 0.8333, 0.8405, 0.8343, 0.8395, 0.8798, 0.7906, 0.8788, 0.8417, 0.7716, 0.8405, 0.8343, 0.7915, 0.8333, 0.7928, 0.7706, 0.7511, 0.3658, 0.7501, 0.4148, 0.688, 0.4135, 0.689, 0.3646, 0.8036, 0.3669, 0.8026, 0.4159, 0.7501, 0.4148, 0.7511, 0.3658, 0.8592, 0.368, 0.8582, 0.417, 0.8026, 0.4159, 0.8036, 0.3669, 0.9058, 0.6704, 0.9051, 0.7037, 0.8958, 0.7035, 0.8965, 0.6702, 0.9045, 0.7312, 0.8952, 0.731, 0.8958, 0.7035, 0.9051, 0.7037, 0.8945, 0.7694, 0.8952, 0.731, 0.9045, 0.7312, 0.9037, 0.7696, 0.5549, 0.4181, 0.5549, 0.4102, 0.6084, 0.41, 0.6084, 0.4179, 0.5161, 0.4183, 0.5161, 0.4104, 0.5549, 0.4102, 0.5549, 0.4181, 0.4652, 0.4186, 0.4652, 0.4106, 0.5161, 0.4104, 0.5161, 0.4183, 0.1727, 0.276, 0.2055, 0.276, 0.2055, 0.2839, 0.1727, 0.2839, 0.2289, 0.2839, 0.2055, 0.2839, 0.2055, 0.276, 0.2289, 0.276, 0.2573, 0.2839, 0.2289, 0.2839, 0.2289, 0.276, 0.2573, 0.276, 0.2842, 0.2839, 0.2573, 0.2839, 0.2573, 0.276, 0.2842, 0.276, 0.3159, 0.2839, 0.2842, 0.2839, 0.2842, 0.276, 0.3159, 0.276, 0.3699, 0.2763, 0.3699, 0.2842, 0.319, 0.2839, 0.319, 0.276, 0.4087, 0.2764, 0.4087, 0.2844, 0.3699, 0.2842, 0.3699, 0.2763, 0.4621, 0.2846, 0.4087, 0.2844, 0.4087, 0.2764, 0.4621, 0.2767, 0.9064, 0.6388, 0.8971, 0.6386, 0.8979, 0.6014, 0.9071, 0.6016, 0.9058, 0.6704, 0.8965, 0.6702, 0.8971, 0.6386, 0.9064, 0.6388, 0.8971, 0.6386, 0.8965, 0.6702, 0.8044, 0.6683, 0.805, 0.6368, 0.8965, 0.6702, 0.8958, 0.7035, 0.8037, 0.7016, 0.8044, 0.6683, 0.8952, 0.731, 0.8031, 0.7291, 0.8037, 0.7016, 0.8958, 0.7035, 0.8024, 0.7676, 0.8031, 0.7291, 0.8952, 0.731, 0.8945, 0.7694, 0.5549, 0.4102, 0.5549, 0.3316, 0.6084, 0.3315, 0.6084, 0.41, 0.5161, 0.4104, 0.5161, 0.3317, 0.5549, 0.3316, 0.5549, 0.4102, 0.4652, 0.4106, 0.4652, 0.3319, 0.5161, 0.3317, 0.5161, 0.4104, 0.1727, 0.2839, 0.2055, 0.2839, 0.2055, 0.3627, 0.1727, 0.3627, 0.2289, 0.3627, 0.2055, 0.3627, 0.2055, 0.2839, 0.2289, 0.2839, 0.2573, 0.3627, 0.2289, 0.3627, 0.2289, 0.2839, 0.2573, 0.2839, 0.2842, 0.3627, 0.2573, 0.3627, 0.2573, 0.2839, 0.2842, 0.2839, 0.3159, 0.3627, 0.2842, 0.3627, 0.2842, 0.2839, 0.3159, 0.2839, 0.3699, 0.2842, 0.3699, 0.3628, 0.319, 0.3627, 0.319, 0.2839, 0.4087, 0.2844, 0.4087, 0.3629, 0.3699, 0.3628, 0.3699, 0.2842, 0.4621, 0.3631, 0.4087, 0.3629, 0.4087, 0.2844, 0.4621, 0.2846, 0.8971, 0.6386, 0.805, 0.6368, 0.8058, 0.5995, 0.8979, 0.6014, 0.7391, 0.7278, 0.7292, 0.7276, 0.7298, 0.7001, 0.7397, 0.7003, 0.7284, 0.7661, 0.7292, 0.7276, 0.7391, 0.7278, 0.7383, 0.7663, 0.5549, 0.277, 0.5549, 0.2686, 0.6084, 0.2685, 0.6084, 0.2769, 0.5161, 0.277, 0.5161, 0.2686, 0.5549, 0.2686, 0.5549, 0.277, 0.4652, 0.2771, 0.4652, 0.2687, 0.5161, 0.2686, 0.5161, 0.277, 0.1727, 0.4175, 0.2055, 0.4175, 0.2055, 0.4259, 0.1727, 0.4259, 0.2289, 0.4259, 0.2055, 0.4259, 0.2055, 0.4175, 0.2289, 0.4175, 0.2573, 0.4259, 0.2289, 0.4259, 0.2289, 0.4175, 0.2573, 0.4175, 0.2842, 0.4259, 0.2573, 0.4259, 0.2573, 0.4175, 0.2842, 0.4175, 0.3159, 0.4259, 0.2842, 0.4259, 0.2842, 0.4175, 0.3159, 0.4175, 0.3699, 0.426, 0.319, 0.4259, 0.319, 0.4175, 0.3699, 0.4175, 0.4087, 0.426, 0.3699, 0.426, 0.3699, 0.4175, 0.4087, 0.4176, 0.4621, 0.4261, 0.4087, 0.426, 0.4087, 0.4176, 0.4621, 0.4176, 0.741, 0.6355, 0.7311, 0.6353, 0.7319, 0.598, 0.7417, 0.5982, 0.7403, 0.667, 0.7305, 0.6668, 0.7311, 0.6353, 0.741, 0.6355, 0.7403, 0.667, 0.7397, 0.7003, 0.7298, 0.7001, 0.7305, 0.6668, 0.7305, 0.6668, 0.7298, 0.7001, 0.6928, 0.6994, 0.6935, 0.6661, 0.7292, 0.7276, 0.6923, 0.7269, 0.6928, 0.6994, 0.7298, 0.7001, 0.6915, 0.7653, 0.6923, 0.7269, 0.7292, 0.7276, 0.7284, 0.7661, 0.5549, 0.2686, 0.5549, 0.237, 0.6084, 0.237, 0.6084, 0.2685, 0.5161, 0.2686, 0.5161, 0.2371, 0.5549, 0.237, 0.5549, 0.2686, 0.4652, 0.2687, 0.4652, 0.2371, 0.5161, 0.2371, 0.5161, 0.2686, 0.1727, 0.4259, 0.2055, 0.4259, 0.2055, 0.4575, 0.1727, 0.4575, 0.2289, 0.4575, 0.2055, 0.4575, 0.2055, 0.4259, 0.2289, 0.4259, 0.2573, 0.4575, 0.2289, 0.4575, 0.2289, 0.4259, 0.2573, 0.4259, 0.2842, 0.4575, 0.2573, 0.4575, 0.2573, 0.4259, 0.2842, 0.4259, 0.3159, 0.4575, 0.2842, 0.4575, 0.2842, 0.4259, 0.3159, 0.4259, 0.3699, 0.4575, 0.319, 0.4575, 0.319, 0.4259, 0.3699, 0.426, 0.4087, 0.4575, 0.3699, 0.4575, 0.3699, 0.426, 0.4087, 0.426, 0.4621, 0.4575, 0.4087, 0.4575, 0.4087, 0.426, 0.4621, 0.4261, 0.7311, 0.6353, 0.6942, 0.6345, 0.6949, 0.5973, 0.7319, 0.598, 0.7305, 0.6668, 0.6935, 0.6661, 0.6942, 0.6345, 0.7311, 0.6353])
me_untitled.materials.append(mat_phong6)
me_untitled.materials.append(mat_tyl)
me_untitled.materials.append(mat_mp5)
me_untitled.materials.append(mat_okol)
me_untitled.materials.append(mat_phong8)
me_untitled.materials.append(mat_glowa)
me_untitled.materials.append(mat_mp1)
me_untitled.materials.append(mat_oku1)
me_untitled.materials.append(mat_okus)
me_untitled.materials.append(mat_okop)
me_untitled.materials.append(mat_okul)
me_untitled.materials.append(mat_wneka1_tyl)
me_untitled.materials.append(mat_mp3)
me_untitled.materials.append(mat_wneka2_tyl)
me_untitled.materials.append(mat_usmiech)
me_untitled.materials.append(mat_bker)
me_untitled.materials.append(mat_klujek)
me_untitled.materials.append(mat_mp2)
me_untitled.materials.append(mat_pasek1_tyl)
me_untitled.materials.append(mat_mp4)
me_untitled.materials.append(mat_pasek2_tyl)
me_untitled.use_remesh_preserve_volume = False
me_untitled.use_remesh_preserve_attributes = False
me_untitled.use_mirror_vertex_groups = False
me_untitled.update()
me_untitled.normals_split_custom_set([tuple(v) for v in zip(*[iter([-1.046e-08, 1.0, 2.711e-08, -1.046e-08, 1.0, 2.711e-08, -1.046e-08, 1.0, 2.711e-08, -1.046e-08, 1.0, 2.711e-08, 0.0, 1.0, 0.0, 0.0, 1.0, 0.0, 0.0, 1.0, 0.0, 0.0, 1.0, 0.0, -3.1e-07, -1.848e-14, 1.0, -5.213e-07, -1.57e-14, 1.0, -7.434e-07, -3.139e-14, 1.0, -6.199e-07, -3.695e-14, 1.0, 0.0, 1.0, -9.169e-07, 0.0, 1.0, -5.386e-07, 0.0, 1.0, -2.232e-07, 0.0, 1.0, -4.584e-07, 0.0, 0.0, -1.0, 4.522e-07, 0.0, -1.0, 2.221e-07, 0.0, -1.0, 0.0, 0.0, -1.0, 0.0, -1.0, 0.0, 0.0, -1.0, 1.198e-07, 0.0, -1.0, 2.395e-07, 0.0, -1.0, 0.0, 1.0, 0.0, 6.283e-07, 1.0, 1.093e-09, 2.239e-07, 1.0, 1.101e-09, 2.241e-07, 1.0, 0.0, 6.287e-07, -1.0, -1.183e-07, 3.033e-07, -1.0, -7.011e-08, 4.714e-07, -1.0, -1.402e-07, 6.287e-07, -1.0, -7.012e-08, 3.596e-07, 0.0, -1.0, 0.0, -6.314e-06, -0.7946, -0.6072, 0.0, -1.0, 0.0, -0.5767, 0.5768, 0.5786, -0.003403, -0.003035, 1.0, -0.006001, -0.003035, 1.0, -0.006001, -0.003035, 1.0, -0.003403, -0.003035, 1.0, -9.013e-08, 1.0, 1.995e-05, 0.0, 1.0, 1.431e-05, 0.0, 1.0, 1.431e-05, -9.728e-10, 1.0, 1.437e-05, 0.006337, -0.003035, 1.0, 0.003403, -0.003035, 1.0, 0.003403, -0.003035, 1.0, 0.006001, -0.003035, 1.0, 0.0, 1.0, 0.0, 0.0, 1.0, 0.0, 0.0, 1.0, 0.0, 0.0, 1.0, 0.0, 1.0, 0.0, 0.0, 1.0, 0.0, 0.0, 1.0, 0.0, 0.0, 1.0, 0.0, 0.0, 7.288e-08, -1.0, 0.0, 0.0, -1.0, 0.0, 0.0, -1.0, 0.0, 7.288e-08, -1.0, 0.0, -1.0, -9.65e-13, 0.0, -1.0, 0.0, 0.0, -1.0, 0.0, 0.0, -1.0, 4.195e-08, 0.0, -1.12e-07, 0.0, -1.0, 0.0, 0.0, -1.0, 0.0, 0.0, -1.0, -7.467e-08, 0.0, -1.0, 0.0, -1.0, 0.0, 6.008e-08, -1.0, 0.0, 6.008e-08, -1.0, 0.0, 0.0, -1.0, 0.0, 0.0, 1.0, 7.684e-08, -7.271e-08, 1.0, 0.0, -2.391e-09, 1.0, 0.0, 0.0, 1.0, 7.308e-06, 0.0, -1.0, -2.633e-07, 0.0, -1.0, -1.316e-07, 0.0, -1.0, 0.0, 0.0, -1.0, 0.0, 0.0, 0.0, 1.0, 0.0, 0.0, 1.0, 0.0, 0.0, 1.0, 0.0, 0.0, 1.0, 0.0, 1.0, 6.425e-08, 0.0, 1.0, 3.614e-08, 0.0, 1.0, 2.642e-07, 0.0, 1.0, 2.366e-07, 0.0, -1.0, 0.0, -6.022e-06, -1.0, -1.938e-05, 0.0, -1.0, 0.0, 0.0, -1.0, 0.0, 0.0, 1.0, 0.0, 0.0, 1.0, 0.0, 0.0, 1.0, 0.0, 0.0, 1.0, 0.0, 3.402e-07, 0.0, -1.0, -1.12e-07, 0.0, -1.0, -7.467e-08, 0.0, -1.0, 2.214e-07, 0.0, -1.0, 6.008e-08, -1.0, 0.0, 1.33e-07, -1.0, 0.0, 1.33e-07, -1.0, 0.0, 6.008e-08, -1.0, 0.0, -7.271e-08, 1.0, 0.0, -7.553e-08, 1.0, 5.371e-07, -9.067e-08, 1.0, 1.947e-05, -2.391e-09, 1.0, 0.0, 0.0, -1.0, -2.374e-08, 0.0, -1.0, -1.187e-08, 0.0, -1.0, -1.316e-07, 0.0, -1.0, -2.633e-07, -4.335e-07, -1.292e-14, 1.0, -4.884e-07, -8.612e-15, 1.0, 0.0, 0.0, 1.0, 0.0, 0.0, 1.0, 0.0, 1.0, 3.614e-08, 0.0, 1.0, 6.218e-08, 0.0, 1.0, 1.841e-07, 0.0, 1.0, 2.642e-07, 6.316e-06, -0.7946, -0.6072, 5.986e-06, -1.0, -1.938e-05, -6.022e-06, -1.0, -1.938e-05, 0.0, -1.0, 0.0, 0.0, 1.0, 0.0, 0.0, 1.0, 0.0, 0.0, 1.0, 0.0, 0.0, 1.0, 0.0, 0.0, 0.0, -1.0, 0.0, 0.0, -1.0, 0.0, 0.0, -1.0, 0.0, 0.0, -1.0, 0.0, -1.0, 0.0, 0.0, -1.0, 0.0, 0.0, -1.0, 0.0, 0.0, -1.0, 0.0, 0.0, 1.0, 7.385e-06, 0.0, 1.0, 7.684e-08, 0.0, 1.0, 7.308e-06, 0.0, 1.0, 7.385e-06, 0.0, -1.0, 0.0, 0.0, -1.0, 0.0, 0.0, -1.0, 0.0, 0.0, -1.0, 0.0, 0.0, 0.0, 1.0, 0.0, 0.0, 1.0, 0.0, 0.0, 1.0, 0.0, 0.0, 1.0, 0.0, 1.0, 6.425e-08, 0.0, 1.0, 2.366e-07, 0.0, 1.0, 4.732e-07, 0.0, 1.0, 1.686e-07, 0.0, -1.0, 0.0, 0.0, -1.0, 0.0, 0.0, -1.0, 0.0, 0.5767, 0.5768, 0.5786, 0.0, 1.0, 0.0, 0.0, 1.0, 0.0, 0.0, 1.0, 0.0, 0.0, 1.0, 0.0, 4.522e-07, 0.0, -1.0, 3.402e-07, 0.0, -1.0, 2.214e-07, 0.0, -1.0, 2.221e-07, 0.0, -1.0, 1.33e-07, -1.0, 0.0, 7.288e-08, -1.0, 0.0, 7.288e-08, -1.0, 0.0, 1.33e-07, -1.0, 0.0, -7.553e-08, 1.0, 5.371e-07, -9.013e-08, 1.0, 1.995e-05, -9.728e-10, 1.0, 1.437e-05, -9.067e-08, 1.0, 1.947e-05, 0.0, -1.0, 2.395e-07, 0.0, -1.0, 1.198e-07, 0.0, -1.0, -1.187e-08, 0.0, -1.0, -2.374e-08, -7.434e-07, -3.139e-14, 1.0, -5.213e-07, -1.57e-14, 1.0, -4.884e-07, -8.612e-15, 1.0, -4.335e-07, -1.292e-14, 1.0, 0.0, 1.0, -2.232e-07, 0.0, 1.0, -5.386e-07, 0.0, 1.0, 1.841e-07, 0.0, 1.0, 6.218e-08, 0.0, -1.0, 0.0, -6.314e-06, -0.7946, -0.6072, 5.986e-06, -1.0, -1.938e-05, 6.316e-06, -0.7946, -0.6072, 0.0, 1.0, 0.0, 0.0, 1.0, 0.0, 0.0, 1.0, 0.0, 0.0, 1.0, 0.0, -1.0, 8.688e-08, 0.0, -1.0, 0.0, 0.0, -1.0, 0.0, 0.0, -1.0, 0.0, 0.0, 7.288e-08, -1.0, 0.0, 0.0, -1.0, 0.0, 0.0, -1.0, 0.0, 7.288e-08, -1.0, 0.0, 1.33e-07, -1.0, 0.0, 7.288e-08, -1.0, 0.0, 7.288e-08, -1.0, 0.0, 1.33e-07, -1.0, 0.0, 6.008e-08, -1.0, 0.0, 1.33e-07, -1.0, 0.0, 1.33e-07, -1.0, 0.0, 6.008e-08, -1.0, 0.0, 0.0, -1.0, 0.0, 6.008e-08, -1.0, 0.0, 6.008e-08, -1.0, 0.0, 0.0, -1.0, 0.0, 0.0, -1.0, 0.0, 0.0, -1.0, 0.0, 0.0, -1.0, 0.0, 0.0, -1.0, 0.0, 1.0, 0.0, 0.0, 1.0, -8.688e-08, 0.0, 1.0, 0.0, 0.0, 1.0, 0.0, 0.0, 0.0, 1.0, 7.414e-08, 0.0, 1.0, 3.707e-08, 0.0, 1.0, 4.662e-08, 0.0, 1.0, 9.324e-08, 0.0, 1.0, 5.355e-08, 0.0, 1.0, 2.677e-08, 0.0, 1.0, 3.707e-08, 0.0, 1.0, 7.414e-08, 0.0, 1.0, 2.603e-08, 0.0, 1.0, 1.302e-08, 0.0, 1.0, 2.677e-08, 0.0, 1.0, 5.355e-08, 0.0, 1.0, 0.0, 0.0, 1.0, 0.0, 0.0, 1.0, 1.302e-08, 0.0, 1.0, 2.603e-08, 0.0, 1.0, 0.0, 0.0, 1.0, 0.0, 0.0, 1.0, 0.0, 0.0, 1.0, 0.0, -1.0, 1.288e-07, 0.0, -1.0, 0.0, 0.0, -1.0, 0.0, 0.0, -1.0, 8.688e-08, 0.0, 7.288e-08, -1.0, 0.0, 0.0, -1.0, 0.0, 0.0, -1.0, 0.0, 7.288e-08, -1.0, 0.0, 1.33e-07, -1.0, 0.0, 7.288e-08, -1.0, 0.0, 7.288e-08, -1.0, 0.0, 1.33e-07, -1.0, 0.0, 6.008e-08, -1.0, 0.0, 1.33e-07, -1.0, 0.0, 1.33e-07, -1.0, 0.0, 6.008e-08, -1.0, 0.0, 0.0, -1.0, 0.0, 6.008e-08, -1.0, 0.0, 6.008e-08, -1.0, 0.0, 0.0, -1.0, 0.0, 0.0, -1.0, 0.0, 0.0, -1.0, 0.0, 0.0, -1.0, 0.0, 0.0, -1.0, 0.0, 1.0, 0.0, 0.0, 1.0, -8.688e-08, 0.0, 1.0, -8.688e-08, 0.0, 1.0, 0.0, 0.0, 0.0, 1.0, 3.707e-08, 0.0, 1.0, 0.0, 0.0, 1.0, 0.0, 0.0, 1.0, 4.662e-08, 0.0, 1.0, 2.677e-08, 0.0, 1.0, 0.0, 0.0, 1.0, 0.0, 0.0, 1.0, 3.707e-08, 0.0, 1.0, 1.302e-08, 0.0, 1.0, 0.0, 0.0, 1.0, 0.0, 0.0, 1.0, 2.677e-08, 0.0, 1.0, 0.0, 0.0, 1.0, 0.0, 0.0, 1.0, 0.0, 0.0, 1.0, 1.302e-08, 0.0, 1.0, 0.0, 0.0, 1.0, 0.0, 0.0, 1.0, 0.0, 0.0, 1.0, 0.0, 0.1479, 0.989, 4.951e-08, 0.1479, 0.989, 5.296e-08, 0.1872, 0.9823, -4.314e-06, 0.1872, 0.9823, -8.842e-09, 0.0, 1.0, 2.246e-07, 0.1479, 0.989, 5.296e-08, 0.1479, 0.989, 4.951e-08, 0.0, 1.0, 2.246e-07, -0.9942, -0.1076, -8.487e-07, -0.9943, -0.1069, 6.966e-07, -1.0, -2.622e-07, 1.53e-07, -1.0, -2.622e-07, 1.53e-07, 0.0, -1.0, 0.0, 0.0, -1.0, 0.0, 0.0, -1.0, 0.0, 0.0, -1.0, 0.0, 0.0, -1.0, 0.0, 0.0, -1.0, 0.0, 0.0, -1.0, 0.0, 0.0, -1.0, 0.0, 0.0, -1.0, -6.811e-08, 0.0, -1.0, 0.0, 0.0, -1.0, 0.0, 0.0, -1.0, -6.811e-08, 0.0, -1.0, -6.811e-08, 0.0, -1.0, -6.811e-08, 0.0, -1.0, -6.811e-08, 0.0, -1.0, -6.811e-08, 0.0, -1.0, 0.0, 0.0, -1.0, -6.811e-08, 0.0, -1.0, -6.811e-08, 0.0, -1.0, 0.0, 1.0, -4.798e-08, 0.0, 0.9954, -0.09598, 5.516e-07, 0.9953, -0.09676, 0.000146, 1.0, -4.798e-08, 0.0, -0.1243, 0.9922, 5.147e-07, -0.1243, 0.9922, 8.554e-07, 0.0, 1.0, 0.0, 0.0, 1.0, 0.0, -0.1759, 0.9844, 1.394e-08, -0.1759, 0.9844, -1.742e-07, -0.1243, 0.9922, 8.554e-07, -0.1243, 0.9922, 5.147e-07, 0.1872, 0.9823, -8.842e-09, 0.1872, 0.9823, -4.314e-06, -0.1759, 0.9844, -1.742e-07, -0.1759, 0.9844, 1.394e-08, 0.0, 1.0, -3.003e-08, -1.746e-08, 1.0, -4.136e-08, 0.0, 1.0, -2.978e-07, 0.0, 1.0, -1.291e-07, -2.166e-08, 1.0, 0.0, -1.746e-08, 1.0, -4.136e-08, 0.0, 1.0, -3.003e-08, 0.0, 1.0, 0.0, -1.0, -1.51e-07, 1.04e-07, -1.0, -7.861e-08, 7.923e-08, -1.0, -3.599e-08, 1.357e-07, -1.0, -1.29e-07, 1.723e-07, 0.0, -1.0, 3.95e-07, 0.0, -1.0, 3.356e-07, 0.0, -1.0, 6.712e-07, 0.0, -1.0, 7.9e-07, 0.0, -1.0, 2.762e-07, 0.0, -1.0, 6.712e-07, 0.0, -1.0, 3.356e-07, 0.0, -1.0, 1.229e-07, 0.0, -1.0, 0.0, 0.0, -1.0, 2.762e-07, 0.0, -1.0, 1.229e-07, 0.0, -1.0, -1.516e-08, 0.0, -1.0, 0.0, 0.0, -1.0, 0.0, 0.0, -1.0, -1.516e-08, 0.0, -1.0, 0.0, 0.0, -1.0, 0.0, 0.0, -1.0, 0.0, 0.0, -1.0, 0.0, 0.0, -1.0, 0.0, 1.0, 4.027e-08, 1.508e-06, 1.0, 3.148e-08, 1.349e-06, 1.0, -5.625e-08, 1.993e-07, 1.0, -2.346e-08, 2e-07, 0.0, 1.0, -2.725e-08, 0.0, 1.0, -1.344e-07, 1.805e-08, 1.0, -1.439e-07, 2.232e-08, 1.0, 0.0, 0.0, 1.0, -1.344e-07, 0.0, 1.0, -2.198e-07, 0.0, 1.0, -4.701e-07, 1.805e-08, 1.0, -1.439e-07, 0.0, 1.0, -2.198e-07, 0.0, 1.0, -1.291e-07, 0.0, 1.0, -2.978e-07, 0.0, 1.0, -4.701e-07, 0.1128, 0.9936, -1.779e-06, 0.1128, 0.9936, 2.084e-08, 0.1597, 0.9872, -9.813e-08, 0.1597, 0.9872, -1.047e-07, -1.545e-07, 1.0, 0.0, 0.1128, 0.9936, 2.084e-08, 0.1128, 0.9936, -1.779e-06, -1.545e-07, 1.0, 0.0, -0.9965, -0.08322, 3.937e-06, -0.9966, -0.08299, 2.536e-05, -1.0, -1.24e-07, 0.0, -1.0, -1.24e-07, 0.0, 0.0, -1.0, 0.0, 0.0, -1.0, 0.0, 0.0, -1.0, 0.0, 0.0, -1.0, 0.0, 0.0, -1.0, 0.0, 0.0, -1.0, 0.0, 0.0, -1.0, 0.0, 0.0, -1.0, 0.0, 0.0, -1.0, 0.0, 0.0, -1.0, 0.0, 0.0, -1.0, 0.0, 0.0, -1.0, 0.0, 0.0, -1.0, 6.031e-08, 0.0, -1.0, 0.0, 0.0, -1.0, 0.0, 0.0, -1.0, 6.031e-08, 0.0, -1.0, 1.206e-07, 0.0, -1.0, 6.031e-08, 0.0, -1.0, 6.031e-08, 0.0, -1.0, 1.206e-07, 1.0, 1.282e-07, -1.44e-07, 0.9966, -0.08299, -6.415e-06, 0.9965, -0.08322, 4.805e-05, 1.0, 1.282e-07, -1.44e-07, -0.1095, 0.994, 2.292e-06, -0.1095, 0.994, -1.406e-06, 1.585e-07, 1.0, 0.0, 1.585e-07, 1.0, 0.0, -0.1501, 0.9887, -4.798e-07, -0.1501, 0.9887, -8.837e-08, -0.1095, 0.994, -1.406e-06, -0.1095, 0.994, 2.292e-06, -0.1501, 0.9887, -4.798e-07, 0.1597, 0.9872, -1.047e-07, 0.1597, 0.9872, -9.813e-08, -0.1501, 0.9887, -8.837e-08, 2.936e-07, 0.0, -1.0, 0.0, 0.0, -1.0, 0.0, 0.0, -1.0, 4.404e-07, 0.0, -1.0, 4.623e-07, 0.0, -1.0, 2.936e-07, 0.0, -1.0, 4.404e-07, 0.0, -1.0, 7.015e-07, 0.0, -1.0, 1.265e-07, 0.0, -1.0, 4.623e-07, 0.0, -1.0, 7.015e-07, 0.0, -1.0, 2.61e-07, 0.0, -1.0, 0.0, 0.0, -1.0, 1.265e-07, 0.0, -1.0, 2.61e-07, 0.0, -1.0, 0.0, 0.0, -1.0, -1.0, 2.291e-07, 0.0, -1.0, 2.014e-07, 0.0, -1.0, 9.683e-08, 0.0, -1.0, 1.937e-07, 0.0, -1.0, 3.24e-07, 0.0, -1.0, 2.908e-07, 0.0, -1.0, 2.014e-07, 0.0, -1.0, 2.291e-07, 0.0, -1.0, 1.926e-07, 0.0, -1.0, 9.631e-08, 0.0, -1.0, 1.859e-07, 0.0, -1.0, 2.88e-07, 0.0, 0.01497, -0.003035, 0.9999, 0.01212, -0.003035, 0.9999, 0.01212, -0.003035, 0.9999, 0.01497, -0.003035, 0.9999, -1.0, -1.439e-07, 0.0, -1.0, -1.439e-07, 0.0, -0.994, -0.1098, 7.162e-05, -0.994, -0.1089, -2.414e-07, -1.0, -1.313e-07, 3.619e-08, -1.0, -1.271e-07, 0.0, -1.0, -1.472e-07, 0.0, -1.0, -1.52e-07, 3.615e-08, -1.0, -1.504e-07, 0.0, -1.0, -1.504e-07, 0.0, -0.9957, -0.09314, 1.636e-05, -0.9957, -0.0929, -9.817e-08, -1.0, 0.0, 4.506e-08, -1.0, 0.0, 0.0, -1.0, 0.0, 1.57e-07, -1.0, -8.33e-08, 1.461e-07, -6.514e-07, 0.0, 1.0, -7.812e-07, -1.357e-14, 1.0, -5.401e-07, -6.787e-15, 1.0, -3.257e-07, 0.0, 1.0, -5.03e-07, -9.049e-15, 1.0, -5.401e-07, -6.787e-15, 1.0, -7.812e-07, -1.357e-14, 1.0, -4.555e-07, -1.357e-14, 1.0, 0.0, 0.0, 1.0, -5.03e-07, -9.049e-15, 1.0, -4.555e-07, -1.357e-14, 1.0, 0.0, 0.0, 1.0, 0.0, 0.0, 1.0, 0.0, 0.0, 1.0, 0.0, 0.0, 1.0, 0.0, 0.0, 1.0, 0.0, 0.0, 1.0, 0.0, 0.0, 1.0, 0.0, 0.0, 1.0, 0.0, 0.0, 1.0, 1.0, 0.0, 3.136e-07, 1.0, 1.155e-09, 1.117e-07, 1.0, 1.12e-09, 1.678e-07, 1.0, 0.0, 4.708e-07, 0.9957, -0.0929, 3.093e-05, 0.9957, -0.09314, 1.236e-06, 1.0, 0.0, -1.436e-07, 1.0, 0.0, -1.436e-07, 1.0, -7.841e-08, 1.402e-07, 1.0, 0.0, 4.073e-07, 1.0, 0.0, 2.712e-07, 1.0, -6.785e-08, 8.11e-08, 0.994, -0.1089, 8.964e-05, 0.994, -0.1098, -5.249e-06, 1.0, 1.439e-07, 0.0, 1.0, 1.439e-07, 0.0, -0.01212, -0.003035, 0.9999, -0.01212, -0.003035, 0.9999, -0.01497, -0.003035, 0.9999, -0.01497, -0.003035, 0.9999, 1.0, 0.0, 0.0, 1.0, 0.0, 0.0, 1.0, 0.0, 0.0, 1.0, 0.0, 0.0, 1.0, -8.688e-08, 0.0, 1.0, -8.688e-08, 0.0, 1.0, 0.0, 0.0, 1.0, 0.0, 0.0, 1.0, 0.0, 0.0, 1.0, -8.688e-08, 0.0, 1.0, 0.0, 0.0, 1.0, 0.0, 0.0, 0.0, 0.0, -1.0, 0.0, 0.0, -1.0, 0.0, 0.0, -1.0, 0.0, 0.0, -1.0, -7.467e-08, 0.0, -1.0, 0.0, 0.0, -1.0, 0.0, 0.0, -1.0, 2.936e-07, 0.0, -1.0, 2.199e-07, 0.0, -1.0, 2.199e-07, 0.0, -1.0, 2.199e-07, 0.0, -1.0, 2.199e-07, 0.0, -1.0, 2.221e-07, 0.0, -1.0, 2.214e-07, 0.0, -1.0, 4.623e-07, 0.0, -1.0, 1.265e-07, 0.0, -1.0, 0.0, 0.0, -1.0, 2.221e-07, 0.0, -1.0, 1.265e-07, 0.0, -1.0, 0.0, 0.0, -1.0, -1.0, 2.014e-07, 0.0, -1.0, 8.688e-08, 0.0, -1.0, 0.0, 0.0, -1.0, 9.683e-08, 0.0, -1.0, 2.908e-07, 0.0, -1.0, 1.288e-07, 0.0, -1.0, 8.688e-08, 0.0, -1.0, 2.014e-07, 0.0, -1.0, 9.631e-08, 0.0, -1.0, -9.65e-13, 0.0, -1.0, 4.195e-08, 0.0, -1.0, 1.859e-07, 0.0, 0.01212, -0.003035, 0.9999, 0.006337, -0.003035, 1.0, 0.006001, -0.003035, 1.0, 0.01212, -0.003035, 0.9999, -0.994, -0.1089, -2.414e-07, -0.994, -0.1098, 7.162e-05, -0.9943, -0.1069, 6.966e-07, -0.9942, -0.1076, -8.487e-07, -1.0, -1.52e-07, 3.615e-08, -1.0, -1.472e-07, 0.0, -1.0, -7.861e-08, 7.923e-08, -1.0, -1.51e-07, 1.04e-07, -0.9957, -0.0929, -9.817e-08, -0.9957, -0.09314, 1.636e-05, -0.9966, -0.08299, 2.536e-05, -0.9965, -0.08322, 3.937e-06, -1.0, -8.33e-08, 1.461e-07, -1.0, 0.0, 1.57e-07, -1.0, -7.011e-08, 4.714e-07, -1.0, -1.183e-07, 3.033e-07, -3.257e-07, 0.0, 1.0, -5.401e-07, -6.787e-15, 1.0, -5.213e-07, -1.57e-14, 1.0, -3.1e-07, -1.848e-14, 1.0, -4.884e-07, -8.612e-15, 1.0, -5.213e-07, -1.57e-14, 1.0, -5.401e-07, -6.787e-15, 1.0, -5.03e-07, -9.049e-15, 1.0, 0.0, 0.0, 1.0, 0.0, 0.0, 1.0, 0.0, 0.0, 1.0, 0.0, 0.0, 1.0, 0.0, 0.0, 1.0, 0.0, 0.0, 1.0, 0.0, 0.0, 1.0, 0.0, 0.0, 1.0, 0.0, 0.0, 1.0, 0.0, 0.0, 1.0, 0.0, 0.0, 1.0, 0.0, 0.0, 1.0, 1.0, 0.0, 4.708e-07, 1.0, 1.12e-09, 1.678e-07, 1.0, 1.093e-09, 2.239e-07, 1.0, 0.0, 6.283e-07, 0.9965, -0.08322, 4.805e-05, 0.9966, -0.08299, -6.415e-06, 0.9957, -0.09314, 1.236e-06, 0.9957, -0.0929, 3.093e-05, 1.0, -5.625e-08, 1.993e-07, 1.0, 3.148e-08, 1.349e-06, 1.0, 0.0, 4.073e-07, 1.0, -7.841e-08, 1.402e-07, 0.9953, -0.09676, 0.000146, 0.9954, -0.09598, 5.516e-07, 0.994, -0.1098, -5.249e-06, 0.994, -0.1089, 8.964e-05, -0.006001, -0.003035, 1.0, -0.006001, -0.003035, 1.0, -0.01212, -0.003035, 0.9999, -0.01212, -0.003035, 0.9999, 1.0, 0.0, 0.0, 1.0, 0.0, 0.0, 1.0, 0.0, 0.0, 1.0, 0.0, 0.0, 1.0, -8.688e-08, 0.0, 1.0, -8.688e-08, 0.0, 1.0, -8.688e-08, 0.0, 1.0, -8.688e-08, 0.0, 1.0, 0.0, 0.0, 1.0, -8.688e-08, 0.0, 1.0, -8.688e-08, 0.0, 1.0, 0.0, 0.0, 0.0, 0.0, -1.0, 0.0, 0.0, -1.0, 0.0, 0.0, -1.0, 0.0, 0.0, -1.0, -6.008e-08, 1.0, 0.0, -6.008e-08, 1.0, 0.0, -6.008e-08, 1.0, 0.0, -6.008e-08, 1.0, 0.0, 1.0, -4.329e-08, 0.0, 1.0, -4.329e-08, 0.0, 1.0, -4.329e-08, 0.0, 1.0, -4.329e-08, 0.0, 6.008e-08, -1.0, 0.0, 6.008e-08, -1.0, 0.0, 6.008e-08, -1.0, 0.0, 6.008e-08, -1.0, 0.0, -1.0, 4.329e-08, 0.0, -1.0, 4.329e-08, 0.0, -1.0, 4.329e-08, 0.0, -1.0, 4.329e-08, 0.0, 0.0, 1.0, 0.0, 0.0, 1.0, 0.0, 0.0, 1.0, 0.0, 0.0, 1.0, 0.0, -1.0, 0.0, 0.0, -1.0, 0.0, 0.0, -1.0, 0.0, 0.0, -1.0, 0.0, 0.0, 0.0, -1.0, 0.0, 0.0, -1.0, 0.0, 0.0, -1.0, 0.0, 0.0, -1.0, 0.0, 1.0, 2.342e-08, 0.0, 1.0, 2.342e-08, 0.0, 1.0, 2.342e-08, 0.0, 1.0, 2.342e-08, 0.0, 0.1501, 0.8873, -0.436, 0.1501, 0.8873, -0.436, 0.1501, 0.8873, -0.436, 0.1501, 0.8873, -0.436, 0.1499, 0.8864, 0.4379, 0.1499, 0.8864, 0.4379, 0.1499, 0.8864, 0.4379, 0.1499, 0.8864, 0.4379, -2.182e-08, 1.0, 0.0, -1.758e-08, 1.0, -5.142e-08, -4.363e-08, 1.0, 0.0, -4.363e-08, 1.0, 0.0, -1.746e-08, 1.0, -4.136e-08, -2.166e-08, 1.0, 0.0, -4.332e-08, 1.0, 0.0, -4.332e-08, 1.0, 0.0, -1.0, -1.313e-08, -3.605e-15, -1.0, -1.569e-08, 0.0, -1.0, -3.141e-08, 0.0, -1.0, -3.141e-08, 0.0, -1.0, -3.599e-08, 1.357e-07, -1.0, -7.861e-08, 7.923e-08, -1.0, -7.188e-08, 0.0, -1.0, -7.188e-08, 0.0, -2.783e-07, -0.2965, 0.955, -3.169e-07, -0.2965, 0.955, -3.506e-07, -0.2965, 0.955, -2.783e-07, -0.2965, 0.955, 4.988e-07, -0.2943, -0.9557, 5.57e-07, -0.2943, -0.9557, 5.57e-07, -0.2943, -0.9557, 4.477e-07, -0.2943, -0.9557, 2.199e-07, -0.2943, -0.9557, 4.988e-07, -0.2943, -0.9557, 4.477e-07, -0.2943, -0.9557, 1.696e-07, -0.2943, -0.9557, -3.169e-07, -0.2965, 0.955, -2.197e-07, -0.2965, 0.955, -1.695e-07, -0.2965, 0.955, -3.506e-07, -0.2965, 0.955, 0.0, -0.2943, -0.9557, 2.199e-07, -0.2943, -0.9557, 1.696e-07, -0.2943, -0.9557, 0.0, -0.2943, -0.9557, -2.197e-07, -0.2965, 0.955, 0.0, -0.2965, 0.955, 0.0, -0.2965, 0.955, -1.695e-07, -0.2965, 0.955, 0.0, -0.2943, -0.9557, 0.0, -0.2943, -0.9557, 0.0, -0.2943, -0.9557, 0.0, -0.2943, -0.9557, 0.0, -0.2965, 0.955, 0.0, -0.2965, 0.955, 0.0, -0.2965, 0.955, 0.0, -0.2965, 0.955, 0.0, -0.2943, -0.9557, 0.0, -0.2943, -0.9557, 0.0, -0.2943, -0.9557, 0.0, -0.2943, -0.9557, 0.0, -0.2965, 0.955, 0.0, -0.2965, 0.955, 0.0, -0.2965, 0.955, 0.0, -0.2965, 0.955, 1.0, 2.324e-07, -6.429e-07, 1.0, 1.766e-07, -5.38e-07, 1.0, 3.036e-07, -1.287e-06, 1.0, 3.036e-07, -1.287e-06, 1.0, 3.148e-08, 1.349e-06, 1.0, 4.027e-08, 1.508e-06, 1.0, 6.342e-08, 2.47e-06, 1.0, 6.342e-08, 2.47e-06, 1.817e-08, 1.0, 0.0, 2.248e-08, 1.0, 0.0, 4.495e-08, 1.0, 0.0, 4.495e-08, 1.0, 0.0, 2.232e-08, 1.0, 0.0, 1.805e-08, 1.0, -1.439e-07, 4.463e-08, 1.0, 0.0, 4.463e-08, 1.0, 0.0, -0.1306, 0.886, -0.445, -0.1306, 0.886, -0.445, -0.1306, 0.886, -0.445, -0.1306, 0.886, -0.445, -0.1304, 0.885, 0.4469, -0.1304, 0.885, 0.4469, -0.1304, 0.885, 0.4469, -0.1304, 0.885, 0.4469, 0.0, 0.6616, 0.7498, 0.0, 0.6616, 0.7498, 0.0, 0.6616, 0.7498, 0.0, 0.6616, 0.7498, 0.0, 0.6636, -0.7481, 0.0, 0.6636, -0.7481, 0.0, 0.6636, -0.7481, 0.0, 0.6636, -0.7481, -0.2954, 0.001193, -0.9554, -0.2954, 0.001193, -0.9554, -0.2954, 0.001193, -0.9554, -0.2954, 0.001193, -0.9554, -0.2944, -0.002271, 0.9557, -0.2944, -0.002271, 0.9557, -0.2944, -0.002271, 0.9557, -0.2944, -0.002271, 0.9557, 0.2954, 0.001194, -0.9554, 0.2954, 0.001194, -0.9554, 0.2954, 0.001194, -0.9554, 0.2954, 0.001194, -0.9554, 0.2944, -0.002271, 0.9557, 0.2944, -0.002271, 0.9557, 0.2944, -0.002271, 0.9557, 0.2944, -0.002271, 0.9557, -0.5239, -0.05246, -0.8502, -0.5239, -0.05246, -0.8502, -0.5239, -0.05246, -0.8502, -0.5239, -0.05246, -0.8502, -0.5224, -0.0554, 0.8509, -0.5224, -0.0554, 0.8509, -0.5224, -0.0554, 0.8509, -0.5224, -0.0554, 0.8509, 0.5239, -0.05246, -0.8502, 0.5239, -0.05246, -0.8502, 0.5239, -0.05246, -0.8502, 0.5239, -0.05246, -0.8502, 0.5224, -0.0554, 0.8509, 0.5224, -0.0554, 0.8509, 0.5224, -0.0554, 0.8509, 0.5224, -0.0554, 0.8509, 0.1757, 0.8907, -0.4192, 0.1757, 0.8907, -0.4192, 0.1757, 0.8907, -0.4192, 0.1757, 0.8907, -0.4192, 0.1753, 0.8886, 0.4239, 0.1753, 0.8886, 0.4239, 0.1753, 0.8886, 0.4239, 0.1753, 0.8886, 0.4239, 0.0, 1.0, 0.0, 0.0, 1.0, -5.487e-08, 0.0, 1.0, 0.0, 0.0, 1.0, 0.0, 0.0, 1.0, -9.999e-07, 0.0, 1.0, -9.999e-07, 0.0, 1.0, -9.999e-07, 0.0, 1.0, -9.999e-07, -1.0, -4.105e-08, 4.428e-07, -1.0, 1.685e-08, 5.331e-07, -1.0, 1.146e-07, 1.07e-06, -1.0, 1.146e-07, 1.07e-06, -1.0, -1.158e-07, -1.081e-06, -1.0, -1.158e-07, -1.081e-06, -1.0, -1.158e-07, -1.081e-06, -1.0, -1.158e-07, -1.081e-06, 0.0, -0.3221, 0.9467, 0.0, -0.3221, 0.9467, 0.0, -0.3221, 0.9467, 0.0, -0.3221, 0.9467, 1.031e-07, -0.3139, -0.9495, 9.051e-08, -0.3139, -0.9495, 9.051e-08, -0.3139, -0.9495, 1.14e-07, -0.3139, -0.9495, 7.142e-08, -0.3139, -0.9495, 1.031e-07, -0.3139, -0.9495, 1.14e-07, -0.3139, -0.9495, 5.516e-08, -0.3139, -0.9495, 0.0, -0.3221, 0.9467, 0.0, -0.3221, 0.9467, 0.0, -0.3221, 0.9467, 0.0, -0.3221, 0.9467, 0.0, -0.3139, -0.9495, 7.142e-08, -0.3139, -0.9495, 5.516e-08, -0.3139, -0.9495, 0.0, -0.3139, -0.9495, 0.0, -0.3221, 0.9467, 0.0, -0.3221, 0.9467, 0.0, -0.3221, 0.9467, 0.0, -0.3221, 0.9467, 0.0, -0.3139, -0.9495, 0.0, -0.3139, -0.9495, 0.0, -0.3139, -0.9495, 0.0, -0.3139, -0.9495, 0.0, -0.3221, 0.9467, 0.0, -0.3221, 0.9467, 0.0, -0.3221, 0.9467, 0.0, -0.3221, 0.9467, 0.0, -0.3139, -0.9495, 0.0, -0.3139, -0.9495, 0.0, -0.3139, -0.9495, 0.0, -0.3139, -0.9495, 0.0, -0.3221, 0.9467, 0.0, -0.3221, 0.9467, 0.0, -0.3221, 0.9467, 0.0, -0.3221, 0.9467, 1.0, 2.846e-08, 0.0, 1.0, 1.74e-08, 0.0, 1.0, 6.624e-09, 0.0, 1.0, 6.624e-09, 0.0, 1.0, -4.056e-08, 0.0, 1.0, -4.056e-08, 0.0, 1.0, -4.056e-08, 0.0, 1.0, -4.056e-08, 0.0, 0.0, 1.0, 0.0, 0.0, 1.0, 0.0, 0.0, 1.0, 0.0, 0.0, 1.0, 0.0, 0.0, 1.0, 0.0, 0.0, 1.0, 0.0, 0.0, 1.0, 0.0, 0.0, 1.0, 0.0, -0.153, 0.8898, -0.43, -0.153, 0.8898, -0.43, -0.153, 0.8898, -0.43, -0.153, 0.8898, -0.43, -0.1526, 0.8875, 0.4347, -0.1526, 0.8875, 0.4347, -0.1526, 0.8875, 0.4347, -0.1526, 0.8875, 0.4347, -8.154e-08, 0.6704, -0.742, -8.154e-08, 0.6704, -0.742, -8.154e-08, 0.6704, -0.742, -8.154e-08, 0.6704, -0.742, 1.094e-07, 0.6654, 0.7465, 1.094e-07, 0.6654, 0.7465, 1.094e-07, 0.6654, 0.7465, 1.094e-07, 0.6654, 0.7465, -0.318, 0.004597, -0.9481, -0.318, 0.004597, -0.9481, -0.318, 0.004597, -0.9481, -0.318, 0.004597, -0.9481, -0.317, -0.005758, 0.9484, -0.317, -0.005758, 0.9484, -0.317, -0.005758, 0.9484, -0.317, -0.005758, 0.9484, 0.318, 0.004597, -0.9481, 0.318, 0.004597, -0.9481, 0.318, 0.004597, -0.9481, 0.318, 0.004597, -0.9481, 0.317, -0.005758, 0.9484, 0.317, -0.005758, 0.9484, 0.317, -0.005758, 0.9484, 0.317, -0.005758, 0.9484, -0.5544, -0.06205, -0.8299, -0.5544, -0.06205, -0.8299, -0.5544, -0.06205, -0.8299, -0.5544, -0.06205, -0.8299, -0.5527, -0.07091, 0.8304, -0.5527, -0.07091, 0.8304, -0.5527, -0.07091, 0.8304, -0.5527, -0.07091, 0.8304, 0.5544, -0.06205, -0.8299, 0.5544, -0.06205, -0.8299, 0.5544, -0.06205, -0.8299, 0.5544, -0.06205, -0.8299, 0.5527, -0.07091, 0.8304, 0.5527, -0.07091, 0.8304, 0.5527, -0.07091, 0.8304, 0.5527, -0.07091, 0.8304, 0.0, 1.0, 0.0, 0.0, 1.0, 0.0, 0.0, 1.0, 0.0, 0.0, 1.0, 0.0, 0.0, 1.0, 0.0, 0.0, 1.0, 0.0, 0.0, 1.0, 0.0, 0.0, 1.0, 0.0, -1.0, 4.195e-08, 0.0, -1.0, 0.0, 0.0, -1.0, 0.0, 0.0, -1.0, 1.288e-07, 0.0, -1.0, 1.859e-07, 0.0, -1.0, 4.195e-08, 0.0, -1.0, 1.288e-07, 0.0, -1.0, 2.908e-07, 0.0, -1.0, 2.88e-07, 0.0, -1.0, 1.859e-07, 0.0, -1.0, 2.908e-07, 0.0, -1.0, 3.24e-07, 0.0, 7.288e-08, -1.0, 0.0, 0.0, -1.0, 0.0, 0.0, -1.0, 0.0, 7.288e-08, -1.0, 0.0, 1.33e-07, -1.0, 0.0, 7.288e-08, -1.0, 0.0, 7.288e-08, -1.0, 0.0, 1.33e-07, -1.0, 0.0, 6.008e-08, -1.0, 0.0, 1.33e-07, -1.0, 0.0, 1.33e-07, -1.0, 0.0, 6.008e-08, -1.0, 0.0, 0.0, -1.0, 0.0, 6.008e-08, -1.0, 0.0, 6.008e-08, -1.0, 0.0, 0.0, -1.0, 0.0, 0.0, -1.0, 0.0, 0.0, -1.0, 0.0, 0.0, -1.0, 0.0, 0.0, -1.0, 0.0, 1.0, -8.688e-08, 0.0, 1.0, 0.0, 0.0, 1.0, 0.0, 0.0, 1.0, 0.0, 0.0, 1.0, -8.688e-08, 0.0, 1.0, 0.0, 0.0, 1.0, 0.0, 0.0, 1.0, -8.688e-08, 0.0, 1.0, 0.0, 0.0, 1.0, 0.0, 0.0, 1.0, -8.688e-08, 0.0, 1.0, 0.0, 0.0, 0.0, 1.0, 0.0, 0.0, 1.0, 0.0, 0.0, 1.0, 0.0, 0.0, 1.0, 0.0, 0.0, 1.0, 0.0, 0.0, 1.0, 0.0, 0.0, 1.0, 0.0, 0.0, 1.0, 0.0, 0.0, 1.0, 0.0, 0.0, 1.0, 0.0, 0.0, 1.0, 0.0, 0.0, 1.0, 0.0, 0.0, 1.0, -3.025e-07, 0.0, 1.0, -3.943e-07, 0.0, 1.0, -1.773e-07, 0.0, 1.0, -1.36e-07, 0.0, 1.0, -5.487e-08, 0.0, 1.0, -4.126e-08, 0.0, 1.0, -1.773e-07, 0.0, 1.0, -3.943e-07, 0.0, 1.0, 0.0, 0.0, 1.0, -4.126e-08, 0.0, 1.0, -5.487e-08, 0.0, 1.0, 0.0, -1.0, -4.105e-08, 4.428e-07, -1.0, -1.844e-07, 3.619e-08, -1.0, -1.696e-07, 3.632e-08, -1.0, 1.685e-08, 5.331e-07, -1.0, -1.103e-07, 0.0, -1.0, -1.338e-07, 3.615e-08, -1.0, -1.844e-07, 3.619e-08, -1.0, -4.105e-08, 4.428e-07, -1.0, 0.0, 0.0, -1.0, -6.753e-08, 3.602e-08, -1.0, -1.338e-07, 3.615e-08, -1.0, -1.103e-07, 0.0, 0.0, -1.0, 0.0, 0.0, -1.0, 0.0, 0.0, -1.0, 0.0, 0.0, -1.0, 0.0, 0.0, -1.0, -1.516e-08, 0.0, -1.0, 0.0, 0.0, -1.0, 0.0, 0.0, -1.0, 0.0, 0.0, -1.0, -1.516e-08, 0.0, -1.0, -1.516e-08, 0.0, -1.0, 0.0, 0.0, -1.0, 0.0, 0.0, -1.0, 0.0, 0.0, -1.0, -1.516e-08, 0.0, -1.0, 0.0, 0.0, -1.0, 0.0, 0.0, -1.0, 0.0, 0.0, -1.0, 0.0, 0.0, -1.0, 0.0, 0.0, -1.0, 0.0, 1.0, 4.221e-08, 0.0, 1.0, -5.739e-08, -6.324e-08, 1.0, -2.533e-08, -5.403e-08, 1.0, 8.415e-08, 0.0, 1.0, 1.74e-08, 0.0, 1.0, -4.806e-08, -7.238e-08, 1.0, -5.739e-08, -6.324e-08, 1.0, 4.221e-08, 0.0, 1.0, -7.135e-09, -7.264e-08, 1.0, -4.806e-08, -7.238e-08, 1.0, 1.74e-08, 0.0, 1.0, 2.846e-08, 0.0, 0.0, 1.0, 0.0, 0.0, 1.0, -1.363e-08, 0.0, 1.0, -2.725e-08, 0.0, 1.0, 0.0, 0.0, 1.0, -3.025e-07, 0.0, 1.0, -1.36e-07, 0.0, 1.0, -1.363e-08, 0.0, 1.0, 0.0, 0.0, 1.0, -1.363e-08, 0.0, 1.0, -1.36e-07, 0.0, 1.0, -2.198e-07, 0.0, 1.0, -1.344e-07, 0.0, 1.0, -1.36e-07, 0.0, 1.0, -1.773e-07, 0.0, 1.0, -1.291e-07, 0.0, 1.0, -2.198e-07, 0.0, 1.0, -4.126e-08, 0.0, 1.0, -3.003e-08, 0.0, 1.0, -1.291e-07, 0.0, 1.0, -1.773e-07, 0.0, 1.0, 0.0, 0.0, 1.0, -3.003e-08, 0.0, 1.0, -4.126e-08, 0.0, 1.0, 0.0, -1.0, -1.844e-07, 3.619e-08, -1.0, -1.51e-07, 1.04e-07, -1.0, -1.29e-07, 1.723e-07, -1.0, -1.696e-07, 3.632e-08, -1.0, -1.338e-07, 3.615e-08, -1.0, -1.52e-07, 3.615e-08, -1.0, -1.51e-07, 1.04e-07, -1.0, -1.844e-07, 3.619e-08, -1.0, -6.753e-08, 3.602e-08, -1.0, -1.313e-07, 3.619e-08, -1.0, -1.52e-07, 3.615e-08, -1.0, -1.338e-07, 3.615e-08, 0.0, -1.0, 0.0, 0.0, -1.0, 0.0, 0.0, -1.0, 3.356e-07, 0.0, -1.0, 3.95e-07, 0.0, -1.0, 1.229e-07, 0.0, -1.0, 3.356e-07, 0.0, -1.0, 0.0, 0.0, -1.0, -1.516e-08, 0.0, -1.0, -1.516e-08, 0.0, -1.0, 1.229e-07, 0.0, -1.0, -1.516e-08, 0.0, -1.0, -1.516e-08, 0.0, -1.0, 0.0, 0.0, -1.0, -1.516e-08, 0.0, -1.0, -1.516e-08, 0.0, -1.0, 0.0, 0.0, -1.0, 0.0, 0.0, -1.0, 0.0, 0.0, -1.0, 0.0, 0.0, -1.0, 0.0, 1.0, -5.739e-08, -6.324e-08, 1.0, -7.841e-08, 1.402e-07, 1.0, -6.785e-08, 8.11e-08, 1.0, -2.533e-08, -5.403e-08, 1.0, -4.806e-08, -7.238e-08, 1.0, -5.625e-08, 1.993e-07, 1.0, -7.841e-08, 1.402e-07, 1.0, -5.739e-08, -6.324e-08, 1.0, -2.346e-08, 2e-07, 1.0, -5.625e-08, 1.993e-07, 1.0, -4.806e-08, -7.238e-08, 1.0, -7.135e-09, -7.264e-08, 0.0, 1.0, -1.363e-08, 0.0, 1.0, -1.344e-07, 0.0, 1.0, -2.725e-08, 0.0, 1.0, -2.725e-08, -1.758e-08, 1.0, -5.142e-08, 0.0, 1.0, 2.984e-09, 0.0, 1.0, -7.293e-08, 0.0, 1.0, -8.612e-08, 0.0, 1.0, 0.0, 0.0, 1.0, 2.984e-09, -1.758e-08, 1.0, -5.142e-08, -2.182e-08, 1.0, 0.0, -1.0, -1.313e-08, -3.605e-15, -1.0, -8.334e-08, 6.769e-08, -1.0, 0.0, 4.519e-08, -1.0, -1.569e-08, 0.0, -1.0, -7.905e-08, -6.185e-15, -1.0, -1.227e-07, 6.761e-08, -1.0, -8.334e-08, 6.769e-08, -1.0, -1.313e-08, -3.605e-15, -1.0, -1.58e-07, 0.0, -1.0, -7.904e-08, 4.502e-08, -1.0, -1.227e-07, 6.761e-08, -1.0, -7.905e-08, -6.185e-15, 0.0, -1.0, 0.0, 0.0, -1.0, 0.0, 0.0, -1.0, 0.0, 0.0, -1.0, 0.0, 0.0, -1.0, 0.0, 0.0, -1.0, 0.0, 0.0, -1.0, 0.0, 0.0, -1.0, 0.0, 0.0, -1.0, 0.0, 0.0, -1.0, 0.0, 0.0, -1.0, 0.0, 0.0, -1.0, 0.0, 0.0, -1.0, 0.0, 0.0, -1.0, 0.0, 0.0, -1.0, 0.0, 0.0, -1.0, 0.0, 0.0, -1.0, 0.0, 0.0, -1.0, 0.0, 0.0, -1.0, 0.0, 0.0, -1.0, 0.0, 1.0, 6.022e-09, -6.761e-08, 1.0, 6.094e-09, -4.502e-08, 1.0, 9.873e-09, 0.0, 1.0, 9.805e-09, 0.0, 1.0, 4.387e-08, -9.026e-08, 1.0, 6.022e-09, -6.761e-08, 1.0, 9.805e-09, 0.0, 1.0, 1.766e-07, -5.38e-07, 1.0, 8.169e-08, -9.037e-08, 1.0, 4.387e-08, -9.026e-08, 1.0, 1.766e-07, -5.38e-07, 1.0, 2.324e-07, -6.429e-07, 1.817e-08, 1.0, 0.0, 0.0, 1.0, -5.405e-08, 0.0, 1.0, -6.797e-08, 2.248e-08, 1.0, 0.0, 0.0, 1.0, 0.0, 0.0, 1.0, -9.597e-08, 0.0, 1.0, -5.405e-08, 1.817e-08, 1.0, 0.0, 0.0, 1.0, 0.0, 0.0, 1.0, -8.612e-08, 0.0, 1.0, -7.293e-08, 0.0, 1.0, -9.597e-08, 0.0, 1.0, -9.597e-08, 0.0, 1.0, -7.293e-08, 0.0, 1.0, 6.218e-08, 0.0, 1.0, 3.614e-08, 0.0, 1.0, 2.984e-09, 0.0, 1.0, -2.232e-07, 0.0, 1.0, 6.218e-08, 0.0, 1.0, -7.293e-08, 0.0, 1.0, -4.584e-07, 0.0, 1.0, -2.232e-07, 0.0, 1.0, 2.984e-09, 0.0, 1.0, 0.0, -1.0, -8.334e-08, 6.769e-08, -1.0, -1.183e-07, 3.033e-07, -1.0, -7.012e-08, 3.596e-07, -1.0, 0.0, 4.519e-08, -1.0, -1.227e-07, 6.761e-08, -1.0, -8.33e-08, 1.461e-07, -1.0, -1.183e-07, 3.033e-07, -1.0, -8.334e-08, 6.769e-08, -1.0, -7.904e-08, 4.502e-08, -1.0, 0.0, 4.506e-08, -1.0, -8.33e-08, 1.461e-07, -1.0, -1.227e-07, 6.761e-08, 0.0, -1.0, 0.0, 0.0, -1.0, 0.0, 0.0, -1.0, 1.198e-07, 0.0, -1.0, 0.0, 0.0, -1.0, -1.187e-08, 0.0, -1.0, 1.198e-07, 0.0, -1.0, 0.0, 0.0, -1.0, 0.0, 0.0, -1.0, -1.316e-07, 0.0, -1.0, -1.187e-08, 0.0, -1.0, 0.0, 0.0, -1.0, 0.0, 0.0, -1.0, 0.0, 0.0, -1.0, -1.316e-07, 0.0, -1.0, 0.0, 0.0, -1.0, 0.0, 0.0, -1.0, 0.0, 0.0, -1.0, 0.0, 0.0, -1.0, 0.0, 0.0, -1.0, 0.0, 1.0, 1.12e-09, 1.678e-07, 1.0, 1.155e-09, 1.117e-07, 1.0, 6.094e-09, -4.502e-08, 1.0, 6.022e-09, -6.761e-08, 1.0, 1.093e-09, 2.239e-07, 1.0, 1.12e-09, 1.678e-07, 1.0, 6.022e-09, -6.761e-08, 1.0, 4.387e-08, -9.026e-08, 1.0, 1.101e-09, 2.241e-07, 1.0, 1.093e-09, 2.239e-07, 1.0, 4.387e-08, -9.026e-08, 1.0, 8.169e-08, -9.037e-08, 0.0, 1.0, -5.405e-08, 0.0, 1.0, 6.425e-08, 0.0, 1.0, 1.686e-07, 0.0, 1.0, -6.797e-08, 0.0, 1.0, -9.597e-08, 0.0, 1.0, 3.614e-08, 0.0, 1.0, 6.425e-08, 0.0, 1.0, -5.405e-08])] * 3)])
me_turtledefaultbakelayer_pplane6 = bpy.data.meshes.new('TurtleDefaultBakeLayer pPlane6')
me_turtledefaultbakelayer_pplane6.from_pydata([(-14.4, 3.0, 10.02), (-3.0, 3.0, 10.02), (-3.0, 3.0, -2.322), (-14.4, 3.0, -2.322), (3.0, 3.0, 10.04), (14.4, 3.0, 10.04), (14.4, 3.0, -2.322), (3.0, 3.0, -2.322), (-3.0, -3.0, 7.641), (3.0, -3.0, 7.641), (3.0, 3.0, 7.641), (-3.0, 3.0, 7.641), (-5.0, 3.0, -8.359), (5.0, 3.0, -8.359), (5.0, -3.0, -8.359), (-5.0, -3.0, -8.359), (-3.0, -3.0, -2.359), (3.0, -3.0, -2.359), (5.0, 3.0, -2.322), (-5.0, 3.0, -2.322), (5.0, -3.0, -2.322), (-5.0, -3.0, -2.322)], [], [(0, 1, 2, 3), (4, 5, 6, 7), (8, 9, 10, 11), (11, 10, 7, 2), (12, 13, 14, 15), (16, 17, 9, 8), (9, 17, 7, 10), (16, 8, 11, 2), (2, 7, 18, 19), (7, 17, 20, 18), (17, 16, 21, 20), (16, 2, 19, 21), (19, 18, 13, 12), (18, 20, 14, 13), (20, 21, 15, 14), (21, 19, 12, 15)])
me_turtledefaultbakelayer_pplane6.polygons.foreach_set('use_smooth', [True] * 16)
_uv = me_turtledefaultbakelayer_pplane6.uv_layers.new(name='UVMap')
_uv.uv.foreach_set('vector', [0.7444, 0.3438, 0.3863, 0.3438, 0.3863, 0.008157, 0.7444, 0.008157, 0.009423, 0.008157, 0.3675, 0.008157, 0.3675, 0.3442, 0.009423, 0.3442, 0.9894, 0.8287, 0.9894, 0.9918, 0.801, 0.9918, 0.801, 0.8287, 0.5937, 0.6483, 0.7821, 0.6483, 0.7821, 0.9192, 0.5937, 0.9192, 0.9517, 0.008157, 0.9517, 0.28, 0.7633, 0.28, 0.7633, 0.008157, 0.7833, 0.632, 0.5948, 0.632, 0.5948, 0.3601, 0.7833, 0.3601, 0.8021, 0.632, 0.8021, 0.3601, 0.9906, 0.3611, 0.9906, 0.632, 0.5748, 0.6483, 0.5748, 0.9202, 0.3863, 0.9202, 0.3863, 0.6493, 0.2379, 0.7575, 0.2379, 0.5944, 0.2379, 0.54, 0.2379, 0.8119, 0.2179, 0.5237, 0.2179, 0.3605, 0.2807, 0.3605, 0.2807, 0.5237, 0.2179, 0.7575, 0.2179, 0.5944, 0.219, 0.54, 0.219, 0.8119, 0.3624, 0.3605, 0.3624, 0.5237, 0.2995, 0.5237, 0.2995, 0.3605, 0.576, 0.3601, 0.576, 0.632, 0.3863, 0.632, 0.3863, 0.3601, 0.9894, 0.8124, 0.801, 0.8124, 0.801, 0.6483, 0.9894, 0.6483, 0.199, 0.3605, 0.199, 0.6324, 0.009423, 0.6324, 0.009423, 0.3605, 0.009423, 0.6487, 0.1979, 0.6487, 0.1979, 0.8129, 0.009423, 0.8129])
me_turtledefaultbakelayer_pplane6.materials.append(mat_material_001)
me_turtledefaultbakelayer_pplane6.use_remesh_preserve_volume = False
me_turtledefaultbakelayer_pplane6.use_remesh_preserve_attributes = False
me_turtledefaultbakelayer_pplane6.use_mirror_vertex_groups = False
me_turtledefaultbakelayer_pplane6.update()
me_turtledefaultbakelayer_pplane6.normals_split_custom_set([tuple(v) for v in zip(*[iter([0.0, 1.0, 2.711e-08, 0.0, 1.0, 2.711e-08, 0.0, 1.0, 2.711e-08, 0.0, 1.0, 2.711e-08, 0.0, 1.0, 0.0, 0.0, 1.0, 0.0, 0.0, 1.0, 0.0, 0.0, 1.0, 0.0, -0.5774, -0.5774, 0.5774, 0.5774, -0.5774, 0.5774, 0.5774, 0.5774, 0.5774, -0.5774, 0.5774, 0.5774, -0.5774, 0.5774, 0.5774, 0.5774, 0.5774, 0.5774, 0.5513, -0.6103, 0.5688, -0.5828, -0.5478, 0.6002, -0.5774, 0.5774, -0.5774, 0.5774, 0.5774, -0.5774, 0.5774, -0.5774, -0.5774, -0.5774, -0.5774, -0.5774, -0.5752, 0.5742, 0.5827, 0.5752, 0.5742, 0.5827, 0.5774, -0.5774, 0.5774, -0.5774, -0.5774, 0.5774, 0.5774, -0.5774, 0.5774, 0.5752, 0.5742, 0.5827, 0.5513, -0.6103, 0.5688, 0.5774, 0.5774, 0.5774, -0.5752, 0.5742, 0.5827, -0.5774, -0.5774, 0.5774, -0.5774, 0.5774, 0.5774, -0.5828, -0.5478, 0.6002, -0.5828, -0.5478, 0.6002, 0.5513, -0.6103, 0.5688, 0.7143, 0.6467, -0.2674, -0.8908, -0.2041, 0.4059, 0.5513, -0.6103, 0.5688, 0.5752, 0.5742, 0.5827, 0.5755, -0.5758, 0.5807, 0.7143, 0.6467, -0.2674, 0.5752, 0.5742, 0.5827, -0.5752, 0.5742, 0.5827, -0.5755, -0.5758, 0.5807, 0.5755, -0.5758, 0.5807, -0.5752, 0.5742, 0.5827, -0.5828, -0.5478, 0.6002, -0.8908, -0.2041, 0.4059, -0.5755, -0.5758, 0.5807, -0.8908, -0.2041, 0.4059, 0.7143, 0.6467, -0.2674, 0.5774, 0.5774, -0.5774, -0.5774, 0.5774, -0.5774, 0.7143, 0.6467, -0.2674, 0.5755, -0.5758, 0.5807, 0.5774, -0.5774, -0.5774, 0.5774, 0.5774, -0.5774, 0.5755, -0.5758, 0.5807, -0.5755, -0.5758, 0.5807, -0.5774, -0.5774, -0.5774, 0.5774, -0.5774, -0.5774, -0.5755, -0.5758, 0.5807, -0.8908, -0.2041, 0.4059, -0.5774, 0.5774, -0.5774, -0.5774, -0.5774, -0.5774])] * 3)])

# ---- objects
ob_pplane7 = bpy.data.objects.new('pPlane7', me_untitled)
ob_turtledefaultbakelayer_pplane6 = bpy.data.objects.new('TurtleDefaultBakeLayer pPlane6', me_turtledefaultbakelayer_pplane6)
ob_lamp = bpy.data.objects.new('Lamp', light_lamp)
ob_camera = bpy.data.objects.new('Camera', cam_camera)

# ---- transforms, parenting, visibility, modifiers, constraints
ob_pplane7.location = (0.0, 0.0, 0.0)
ob_pplane7.rotation_euler = (1.571, -0.0, 0.0)
ob_pplane7.color = (0.8, 0.8, 0.8, 1.0)
ob_pplane7.hide_viewport = True
ob_pplane7.lineart.crease_threshold = 0.0
ob_turtledefaultbakelayer_pplane6.location = (0.0, 0.0, 0.0)
ob_turtledefaultbakelayer_pplane6.rotation_euler = (1.571, -0.0, 0.0)
ob_turtledefaultbakelayer_pplane6.lineart.crease_threshold = 0.0
ob_lamp.location = (4.076, 1.005, 5.904)
ob_lamp.rotation_euler = (0.6503, 0.05522, 1.866)
ob_lamp.lock_rotations_4d = False
ob_lamp.empty_display_type = 'ARROWS'
ob_lamp.color = (0.0, 0.0, 0.0, 0.0)
ob_lamp.lineart.crease_threshold = 0.0
ob_camera.location = (7.481, -6.508, 5.344)
ob_camera.rotation_euler = (1.109, 0.0, 0.8149)
ob_camera.lock_rotations_4d = False
ob_camera.empty_display_type = 'ARROWS'
ob_camera.color = (0.0, 0.0, 0.0, 0.0)
ob_camera.display_type = 'WIRE'
ob_camera.lineart.crease_threshold = 0.0

# ---- collection membership
col_collection_1.objects.link(ob_pplane7)
col_collection_1.objects.link(ob_turtledefaultbakelayer_pplane6)
col_collection_1.objects.link(ob_lamp)
col_collection_1.objects.link(ob_camera)

# ---- scene / render settings (as saved in the file)
scene.camera = ob_camera
scene.frame_start = 1; scene.frame_end = 250; scene.frame_set(1)
scene.render.engine = 'BLENDER_EEVEE_NEXT'
scene.render.resolution_percentage = 50
scene.render.fps = 30
scene.render.dither_intensity = 0.0
scene.cycles.use_denoising = False
scene.cycles.samples = 128
scene.cycles.sampling_pattern = 'TABULATED_SOBOL'
scene.cycles.use_adaptive_sampling = False
scene.cycles.use_light_tree = False
scene.cycles.blur_glossy = 0.0
scene.cycles.sample_clamp_indirect = 0.0
scene.cycles.bake_type = 'ENVIRONMENT'
scene.view_settings.view_transform = 'Standard'
bpy.context.view_layer.update()
